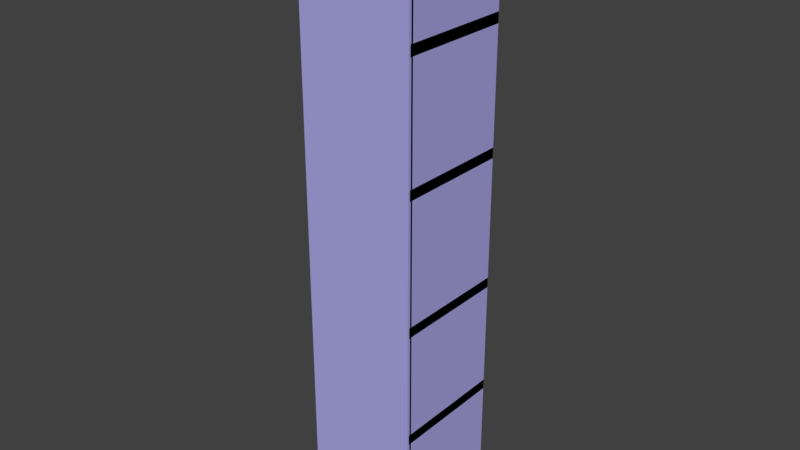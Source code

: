# Source: bookcase.blend  (saved by Blender 2.79.0; exported with 4.5.12 LTS)
import bpy
from mathutils import Matrix  # noqa: F401  (used for matrix-valued properties, if any)

bpy.ops.wm.read_factory_settings(use_empty=True)
scene = bpy.context.scene
scene.name = 'Scene'

# ---- collections
col_collection_11 = bpy.data.collections.new('Collection 11'); scene.collection.children.link(col_collection_11)

# ---- materials (node trees are filled in below, after node groups)
mat_material_024 = bpy.data.materials.new('Material.024')
mat_material_024.alpha_threshold = 0.0
mat_material_024.diffuse_color = (1.0, 0.9163, 0.9787, 1.0)
mat_material_024.roughness = 0.5
mat_material_023 = bpy.data.materials.new('Material.023')
mat_material_023.alpha_threshold = 0.0
mat_material_023.diffuse_color = (0.8, 0.1307, 0.3028, 1.0)
mat_material_023.roughness = 0.5
mat_material_025 = bpy.data.materials.new('Material.025')
mat_material_025.alpha_threshold = 0.0
mat_material_025.diffuse_color = (0.8, 0.03386, 0.09572, 1.0)
mat_material_025.roughness = 0.5
mat_material_026 = bpy.data.materials.new('Material.026')
mat_material_026.alpha_threshold = 0.0
mat_material_026.diffuse_color = (0.1717, 0.6472, 0.8, 1.0)
mat_material_026.roughness = 0.5
mat_material_027 = bpy.data.materials.new('Material.027')
mat_material_027.alpha_threshold = 0.0
mat_material_027.diffuse_color = (0.1814, 0.8, 0.5662, 1.0)
mat_material_027.roughness = 0.5
mat_material_028 = bpy.data.materials.new('Material.028')
mat_material_028.alpha_threshold = 0.0
mat_material_028.diffuse_color = (0.4851, 0.8, 0.1368, 1.0)
mat_material_028.roughness = 0.5
mat_material_029 = bpy.data.materials.new('Material.029')
mat_material_029.alpha_threshold = 0.0
mat_material_029.diffuse_color = (0.7061, 0.3146, 0.8, 1.0)
mat_material_029.roughness = 0.5
mat_material_030 = bpy.data.materials.new('Material.030')
mat_material_030.alpha_threshold = 0.0
mat_material_030.diffuse_color = (0.1397, 0.7325, 0.8, 1.0)
mat_material_030.roughness = 0.5
mat_material_022 = bpy.data.materials.new('Material.022')
mat_material_022.alpha_threshold = 0.0
mat_material_022.diffuse_color = (0.8, 0.1085, 0.05949, 1.0)
mat_material_022.roughness = 0.5
mat_material_020 = bpy.data.materials.new('Material.020')
mat_material_020.alpha_threshold = 0.0
mat_material_020.diffuse_color = (0.1136, 0.4197, 0.8, 1.0)
mat_material_020.roughness = 0.5
mat_material_018 = bpy.data.materials.new('Material.018')
mat_material_018.alpha_threshold = 0.0
mat_material_018.diffuse_color = (0.5557, 0.8, 0.1036, 1.0)
mat_material_018.roughness = 0.5
mat_material_019 = bpy.data.materials.new('Material.019')
mat_material_019.alpha_threshold = 0.0
mat_material_019.diffuse_color = (0.8, 0.06279, 0.06279, 1.0)
mat_material_019.roughness = 0.5
mat_material_021 = bpy.data.materials.new('Material.021')
mat_material_021.alpha_threshold = 0.0
mat_material_021.diffuse_color = (0.03941, 0.8, 0.05833, 1.0)
mat_material_021.roughness = 0.5
mat_material_009 = bpy.data.materials.new('Material.009')
mat_material_009.alpha_threshold = 0.0
mat_material_009.diffuse_color = (0.6118, 0.1315, 0.8, 1.0)
mat_material_009.roughness = 0.5
mat_material_010 = bpy.data.materials.new('Material.010')
mat_material_010.alpha_threshold = 0.0
mat_material_010.diffuse_color = (0.8, 0.6927, 0.05327, 1.0)
mat_material_010.roughness = 0.5
mat_material_011 = bpy.data.materials.new('Material.011')
mat_material_011.alpha_threshold = 0.0
mat_material_011.diffuse_color = (0.02346, 0.8, 0.2998, 1.0)
mat_material_011.roughness = 0.5
mat_material_012 = bpy.data.materials.new('Material.012')
mat_material_012.alpha_threshold = 0.0
mat_material_012.diffuse_color = (0.6316, 0.8, 0.08625, 1.0)
mat_material_012.roughness = 0.5
mat_material_013 = bpy.data.materials.new('Material.013')
mat_material_013.alpha_threshold = 0.0
mat_material_013.diffuse_color = (0.00893, 0.5324, 0.2854, 1.0)
mat_material_013.roughness = 0.5
mat_material_014 = bpy.data.materials.new('Material.014')
mat_material_014.alpha_threshold = 0.0
mat_material_014.diffuse_color = (0.8, 0.5252, 0.1718, 1.0)
mat_material_014.roughness = 0.5
mat_material_015 = bpy.data.materials.new('Material.015')
mat_material_015.alpha_threshold = 0.0
mat_material_015.diffuse_color = (0.5932, 0.8, 0.3052, 1.0)
mat_material_015.roughness = 0.5
mat_material_016 = bpy.data.materials.new('Material.016')
mat_material_016.alpha_threshold = 0.0
mat_material_016.diffuse_color = (0.2753, 0.03104, 0.8, 1.0)
mat_material_016.roughness = 0.5
mat_material_017 = bpy.data.materials.new('Material.017')
mat_material_017.alpha_threshold = 0.0
mat_material_017.diffuse_color = (0.04396, 0.8, 0.213, 1.0)
mat_material_017.roughness = 0.5
mat_material_004 = bpy.data.materials.new('Material.004')
mat_material_004.alpha_threshold = 0.0
mat_material_004.diffuse_color = (0.1124, 0.8, 0.02788, 1.0)
mat_material_004.roughness = 0.5
mat_material_007 = bpy.data.materials.new('Material.007')
mat_material_007.alpha_threshold = 0.0
mat_material_007.diffuse_color = (0.8, 0.1153, 0.108, 1.0)
mat_material_007.roughness = 0.5
mat_material_005 = bpy.data.materials.new('Material.005')
mat_material_005.alpha_threshold = 0.0
mat_material_005.diffuse_color = (0.01851, 0.5884, 0.7037, 1.0)
mat_material_005.roughness = 0.5
mat_material_006 = bpy.data.materials.new('Material.006')
mat_material_006.alpha_threshold = 0.0
mat_material_006.diffuse_color = (0.6806, 0.103, 0.8, 1.0)
mat_material_006.roughness = 0.5
mat_material_003 = bpy.data.materials.new('Material.003')
mat_material_003.alpha_threshold = 0.0
mat_material_003.diffuse_color = (0.8, 0.1599, 0.07161, 1.0)
mat_material_003.roughness = 0.5
mat_material_002 = bpy.data.materials.new('Material.002')
mat_material_002.alpha_threshold = 0.0
mat_material_002.diffuse_color = (0.8, 0.5983, 0.0601, 1.0)
mat_material_002.roughness = 0.5
mat_material_008 = bpy.data.materials.new('Material.008')
mat_material_008.alpha_threshold = 0.0
mat_material_008.diffuse_color = (0.08825, 0.01005, 0.8, 1.0)
mat_material_008.roughness = 0.5
mat_material = bpy.data.materials.new('Material')
mat_material.alpha_threshold = 0.0
mat_material.diffuse_color = (0.09842, 0.5675, 0.8, 1.0)
mat_material.roughness = 0.5
mat_material_001 = bpy.data.materials.new('Material.001')
mat_material_001.alpha_threshold = 0.0
mat_material_001.diffuse_color = (0.01777, 0.6146, 0.4526, 1.0)
mat_material_001.roughness = 0.5
mat_material_031 = bpy.data.materials.new('Material.031')
mat_material_031.alpha_threshold = 0.0
mat_material_031.diffuse_color = (0.8444, 1.0, 0.9417, 1.0)
mat_material_031.specular_color = (1.0, 0.8085, 0.8903)
mat_material_031.roughness = 0.5

# ---- material node trees
mat_material_024.use_nodes = True; mat_material_024.node_tree.nodes.clear()
_N = mat_material_024.node_tree.nodes; _L = mat_material_024.node_tree.links
n0 = _N.new('ShaderNodeOutputMaterial'); n0.name = 'Material Output'; n0.location = (300, 300)
n1 = _N.new('ShaderNodeBsdfDiffuse'); n1.name = 'Diffuse BSDF'; n1.location = (10, 300)
n1.inputs[0].default_value = (0.416, 0.3973, 0.8, 1.0)
_L.new(n1.outputs[0], n0.inputs[0])
n0.is_active_output = True
mat_material_023.use_nodes = True; mat_material_023.node_tree.nodes.clear()
_N = mat_material_023.node_tree.nodes; _L = mat_material_023.node_tree.links
n0 = _N.new('ShaderNodeOutputMaterial'); n0.name = 'Material Output'; n0.location = (300, 300)
n1 = _N.new('ShaderNodeBsdfDiffuse'); n1.name = 'Diffuse BSDF'; n1.location = (10, 300)
n1.inputs[0].default_value = (0.8, 0.03741, 0.007964, 1.0)
_L.new(n1.outputs[0], n0.inputs[0])
n0.is_active_output = True
mat_material_025.use_nodes = True; mat_material_025.node_tree.nodes.clear()
_N = mat_material_025.node_tree.nodes; _L = mat_material_025.node_tree.links
n0 = _N.new('ShaderNodeOutputMaterial'); n0.name = 'Material Output'; n0.location = (300, 300)
n1 = _N.new('ShaderNodeBsdfDiffuse'); n1.name = 'Diffuse BSDF'; n1.location = (10, 300)
n1.inputs[0].default_value = (0.8, 0.04749, 0.1731, 1.0)
_L.new(n1.outputs[0], n0.inputs[0])
n0.is_active_output = True
mat_material_026.use_nodes = True; mat_material_026.node_tree.nodes.clear()
_N = mat_material_026.node_tree.nodes; _L = mat_material_026.node_tree.links
n0 = _N.new('ShaderNodeOutputMaterial'); n0.name = 'Material Output'; n0.location = (300, 300)
n1 = _N.new('ShaderNodeBsdfDiffuse'); n1.name = 'Diffuse BSDF'; n1.location = (10, 300)
n1.inputs[0].default_value = (0.2039, 0.5265, 0.8, 1.0)
_L.new(n1.outputs[0], n0.inputs[0])
n0.is_active_output = True
mat_material_027.use_nodes = True; mat_material_027.node_tree.nodes.clear()
_N = mat_material_027.node_tree.nodes; _L = mat_material_027.node_tree.links
n0 = _N.new('ShaderNodeOutputMaterial'); n0.name = 'Material Output'; n0.location = (300, 300)
n1 = _N.new('ShaderNodeBsdfDiffuse'); n1.name = 'Diffuse BSDF'; n1.location = (10, 300)
n1.inputs[0].default_value = (0.09904, 0.8, 0.4558, 1.0)
_L.new(n1.outputs[0], n0.inputs[0])
n0.is_active_output = True
mat_material_028.use_nodes = True; mat_material_028.node_tree.nodes.clear()
_N = mat_material_028.node_tree.nodes; _L = mat_material_028.node_tree.links
n0 = _N.new('ShaderNodeOutputMaterial'); n0.name = 'Material Output'; n0.location = (300, 300)
n1 = _N.new('ShaderNodeBsdfDiffuse'); n1.name = 'Diffuse BSDF'; n1.location = (10, 300)
n1.inputs[0].default_value = (0.5841, 0.8, 0.03283, 1.0)
_L.new(n1.outputs[0], n0.inputs[0])
n0.is_active_output = True
mat_material_029.use_nodes = True; mat_material_029.node_tree.nodes.clear()
_N = mat_material_029.node_tree.nodes; _L = mat_material_029.node_tree.links
n0 = _N.new('ShaderNodeOutputMaterial'); n0.name = 'Material Output'; n0.location = (300, 300)
n1 = _N.new('ShaderNodeBsdfDiffuse'); n1.name = 'Diffuse BSDF'; n1.location = (10, 300)
n1.inputs[0].default_value = (0.6897, 0.2444, 0.8, 1.0)
_L.new(n1.outputs[0], n0.inputs[0])
n0.is_active_output = True
mat_material_030.use_nodes = True; mat_material_030.node_tree.nodes.clear()
_N = mat_material_030.node_tree.nodes; _L = mat_material_030.node_tree.links
n0 = _N.new('ShaderNodeOutputMaterial'); n0.name = 'Material Output'; n0.location = (300, 300)
n1 = _N.new('ShaderNodeBsdfDiffuse'); n1.name = 'Diffuse BSDF'; n1.location = (10, 300)
n1.inputs[0].default_value = (0.1965, 0.7107, 0.8, 1.0)
_L.new(n1.outputs[0], n0.inputs[0])
n0.is_active_output = True
mat_material_022.use_nodes = True; mat_material_022.node_tree.nodes.clear()
_N = mat_material_022.node_tree.nodes; _L = mat_material_022.node_tree.links
n0 = _N.new('ShaderNodeOutputMaterial'); n0.name = 'Material Output'; n0.location = (300, 300)
n1 = _N.new('ShaderNodeBsdfDiffuse'); n1.name = 'Diffuse BSDF'; n1.location = (10, 300)
n1.inputs[0].default_value = (0.8, 0.2461, 0.03597, 1.0)
_L.new(n1.outputs[0], n0.inputs[0])
n0.is_active_output = True
mat_material_020.use_nodes = True; mat_material_020.node_tree.nodes.clear()
_N = mat_material_020.node_tree.nodes; _L = mat_material_020.node_tree.links
n0 = _N.new('ShaderNodeOutputMaterial'); n0.name = 'Material Output'; n0.location = (300, 300)
n1 = _N.new('ShaderNodeBsdfDiffuse'); n1.name = 'Diffuse BSDF'; n1.location = (10, 300)
n1.inputs[0].default_value = (0.08516, 0.5676, 0.8, 1.0)
_L.new(n1.outputs[0], n0.inputs[0])
n0.is_active_output = True
mat_material_018.use_nodes = True; mat_material_018.node_tree.nodes.clear()
_N = mat_material_018.node_tree.nodes; _L = mat_material_018.node_tree.links
n0 = _N.new('ShaderNodeOutputMaterial'); n0.name = 'Material Output'; n0.location = (300, 300)
n1 = _N.new('ShaderNodeBsdfDiffuse'); n1.name = 'Diffuse BSDF'; n1.location = (10, 300)
n1.inputs[0].default_value = (0.5867, 0.8, 0.2239, 1.0)
_L.new(n1.outputs[0], n0.inputs[0])
n0.is_active_output = True
mat_material_019.use_nodes = True; mat_material_019.node_tree.nodes.clear()
_N = mat_material_019.node_tree.nodes; _L = mat_material_019.node_tree.links
n0 = _N.new('ShaderNodeOutputMaterial'); n0.name = 'Material Output'; n0.location = (300, 300)
n1 = _N.new('ShaderNodeBsdfDiffuse'); n1.name = 'Diffuse BSDF'; n1.location = (10, 300)
n1.inputs[0].default_value = (0.8, 0.1102, 0.1778, 1.0)
_L.new(n1.outputs[0], n0.inputs[0])
n0.is_active_output = True
mat_material_021.use_nodes = True; mat_material_021.node_tree.nodes.clear()
_N = mat_material_021.node_tree.nodes; _L = mat_material_021.node_tree.links
n0 = _N.new('ShaderNodeOutputMaterial'); n0.name = 'Material Output'; n0.location = (300, 300)
n1 = _N.new('ShaderNodeBsdfDiffuse'); n1.name = 'Diffuse BSDF'; n1.location = (10, 300)
n1.inputs[0].default_value = (0.06487, 0.8, 0.07247, 1.0)
_L.new(n1.outputs[0], n0.inputs[0])
n0.is_active_output = True
mat_material_009.use_nodes = True; mat_material_009.node_tree.nodes.clear()
_N = mat_material_009.node_tree.nodes; _L = mat_material_009.node_tree.links
n0 = _N.new('ShaderNodeOutputMaterial'); n0.name = 'Material Output'; n0.location = (300, 300)
n1 = _N.new('ShaderNodeBsdfDiffuse'); n1.name = 'Diffuse BSDF'; n1.location = (10, 300)
n1.inputs[0].default_value = (0.306, 0.2444, 0.8, 1.0)
_L.new(n1.outputs[0], n0.inputs[0])
n0.is_active_output = True
mat_material_010.use_nodes = True; mat_material_010.node_tree.nodes.clear()
_N = mat_material_010.node_tree.nodes; _L = mat_material_010.node_tree.links
n0 = _N.new('ShaderNodeOutputMaterial'); n0.name = 'Material Output'; n0.location = (300, 300)
n1 = _N.new('ShaderNodeBsdfDiffuse'); n1.name = 'Diffuse BSDF'; n1.location = (10, 300)
n1.inputs[0].default_value = (0.8, 0.7467, 0.2822, 1.0)
_L.new(n1.outputs[0], n0.inputs[0])
n0.is_active_output = True
mat_material_011.use_nodes = True; mat_material_011.node_tree.nodes.clear()
_N = mat_material_011.node_tree.nodes; _L = mat_material_011.node_tree.links
n0 = _N.new('ShaderNodeOutputMaterial'); n0.name = 'Material Output'; n0.location = (300, 300)
n1 = _N.new('ShaderNodeBsdfDiffuse'); n1.name = 'Diffuse BSDF'; n1.location = (10, 300)
n1.inputs[0].default_value = (0.08516, 0.8, 0.1472, 1.0)
_L.new(n1.outputs[0], n0.inputs[0])
n0.is_active_output = True
mat_material_012.use_nodes = True; mat_material_012.node_tree.nodes.clear()
_N = mat_material_012.node_tree.nodes; _L = mat_material_012.node_tree.links
n0 = _N.new('ShaderNodeOutputMaterial'); n0.name = 'Material Output'; n0.location = (300, 300)
n1 = _N.new('ShaderNodeBsdfDiffuse'); n1.name = 'Diffuse BSDF'; n1.location = (10, 300)
n1.inputs[0].default_value = (0.8, 0.5983, 0.0601, 1.0)
_L.new(n1.outputs[0], n0.inputs[0])
n0.is_active_output = True
mat_material_013.use_nodes = True; mat_material_013.node_tree.nodes.clear()
_N = mat_material_013.node_tree.nodes; _L = mat_material_013.node_tree.links
n0 = _N.new('ShaderNodeOutputMaterial'); n0.name = 'Material Output'; n0.location = (300, 300)
n1 = _N.new('ShaderNodeBsdfDiffuse'); n1.name = 'Diffuse BSDF'; n1.location = (10, 300)
n1.inputs[0].default_value = (0.2296, 0.8, 0.1567, 1.0)
_L.new(n1.outputs[0], n0.inputs[0])
n0.is_active_output = True
mat_material_014.use_nodes = True; mat_material_014.node_tree.nodes.clear()
_N = mat_material_014.node_tree.nodes; _L = mat_material_014.node_tree.links
n0 = _N.new('ShaderNodeOutputMaterial'); n0.name = 'Material Output'; n0.location = (300, 300)
n1 = _N.new('ShaderNodeBsdfDiffuse'); n1.name = 'Diffuse BSDF'; n1.location = (10, 300)
n1.inputs[0].default_value = (0.8, 0.3705, 0.1432, 1.0)
_L.new(n1.outputs[0], n0.inputs[0])
n0.is_active_output = True
mat_material_015.use_nodes = True; mat_material_015.node_tree.nodes.clear()
_N = mat_material_015.node_tree.nodes; _L = mat_material_015.node_tree.links
n0 = _N.new('ShaderNodeOutputMaterial'); n0.name = 'Material Output'; n0.location = (300, 300)
n1 = _N.new('ShaderNodeBsdfDiffuse'); n1.name = 'Diffuse BSDF'; n1.location = (10, 300)
n1.inputs[0].default_value = (0.6037, 0.8, 0.0403, 1.0)
_L.new(n1.outputs[0], n0.inputs[0])
n0.is_active_output = True
mat_material_016.use_nodes = True; mat_material_016.node_tree.nodes.clear()
_N = mat_material_016.node_tree.nodes; _L = mat_material_016.node_tree.links
n0 = _N.new('ShaderNodeOutputMaterial'); n0.name = 'Material Output'; n0.location = (300, 300)
n1 = _N.new('ShaderNodeBsdfDiffuse'); n1.name = 'Diffuse BSDF'; n1.location = (10, 300)
n1.inputs[0].default_value = (0.2094, 0.06953, 0.8, 1.0)
_L.new(n1.outputs[0], n0.inputs[0])
n0.is_active_output = True
mat_material_017.use_nodes = True; mat_material_017.node_tree.nodes.clear()
_N = mat_material_017.node_tree.nodes; _L = mat_material_017.node_tree.links
n0 = _N.new('ShaderNodeOutputMaterial'); n0.name = 'Material Output'; n0.location = (300, 300)
n1 = _N.new('ShaderNodeBsdfDiffuse'); n1.name = 'Diffuse BSDF'; n1.location = (10, 300)
n1.inputs[0].default_value = (0.3756, 0.8, 0.1237, 1.0)
_L.new(n1.outputs[0], n0.inputs[0])
n0.is_active_output = True
mat_material_004.use_nodes = True; mat_material_004.node_tree.nodes.clear()
_N = mat_material_004.node_tree.nodes; _L = mat_material_004.node_tree.links
n0 = _N.new('ShaderNodeOutputMaterial'); n0.name = 'Material Output'; n0.location = (300, 300)
n1 = _N.new('ShaderNodeBsdfDiffuse'); n1.name = 'Diffuse BSDF'; n1.location = (10, 300)
n1.inputs[0].default_value = (0.3768, 0.8, 0.01603, 1.0)
_L.new(n1.outputs[0], n0.inputs[0])
n0.is_active_output = True
mat_material_007.use_nodes = True; mat_material_007.node_tree.nodes.clear()
_N = mat_material_007.node_tree.nodes; _L = mat_material_007.node_tree.links
n0 = _N.new('ShaderNodeOutputMaterial'); n0.name = 'Material Output'; n0.location = (300, 300)
n1 = _N.new('ShaderNodeBsdfDiffuse'); n1.name = 'Diffuse BSDF'; n1.location = (10, 300)
n1.inputs[0].default_value = (0.8, 0.07138, 0.1175, 1.0)
_L.new(n1.outputs[0], n0.inputs[0])
n0.is_active_output = True
mat_material_005.use_nodes = True; mat_material_005.node_tree.nodes.clear()
_N = mat_material_005.node_tree.nodes; _L = mat_material_005.node_tree.links
n0 = _N.new('ShaderNodeOutputMaterial'); n0.name = 'Material Output'; n0.location = (300, 300)
n1 = _N.new('ShaderNodeBsdfDiffuse'); n1.name = 'Diffuse BSDF'; n1.location = (10, 300)
n1.inputs[0].default_value = (0.2246, 0.5257, 0.8, 1.0)
_L.new(n1.outputs[0], n0.inputs[0])
n0.is_active_output = True
mat_material_006.use_nodes = True; mat_material_006.node_tree.nodes.clear()
_N = mat_material_006.node_tree.nodes; _L = mat_material_006.node_tree.links
n0 = _N.new('ShaderNodeOutputMaterial'); n0.name = 'Material Output'; n0.location = (300, 300)
n1 = _N.new('ShaderNodeBsdfDiffuse'); n1.name = 'Diffuse BSDF'; n1.location = (10, 300)
n1.inputs[0].default_value = (0.8, 0.3226, 0.5193, 1.0)
_L.new(n1.outputs[0], n0.inputs[0])
n0.is_active_output = True
mat_material_003.use_nodes = True; mat_material_003.node_tree.nodes.clear()
_N = mat_material_003.node_tree.nodes; _L = mat_material_003.node_tree.links
n0 = _N.new('ShaderNodeOutputMaterial'); n0.name = 'Material Output'; n0.location = (300, 300)
n1 = _N.new('ShaderNodeBsdfDiffuse'); n1.name = 'Diffuse BSDF'; n1.location = (10, 300)
n1.inputs[0].default_value = (0.8, 0.2617, 0.09904, 1.0)
_L.new(n1.outputs[0], n0.inputs[0])
n0.is_active_output = True
mat_material_002.use_nodes = True; mat_material_002.node_tree.nodes.clear()
_N = mat_material_002.node_tree.nodes; _L = mat_material_002.node_tree.links
n0 = _N.new('ShaderNodeOutputMaterial'); n0.name = 'Material Output'; n0.location = (300, 300)
n1 = _N.new('ShaderNodeBsdfDiffuse'); n1.name = 'Diffuse BSDF'; n1.location = (10, 300)
n1.inputs[0].default_value = (0.8, 0.6201, 0.08516, 1.0)
_L.new(n1.outputs[0], n0.inputs[0])
n0.is_active_output = True
mat_material_008.use_nodes = True; mat_material_008.node_tree.nodes.clear()
_N = mat_material_008.node_tree.nodes; _L = mat_material_008.node_tree.links
n0 = _N.new('ShaderNodeOutputMaterial'); n0.name = 'Material Output'; n0.location = (300, 300)
n1 = _N.new('ShaderNodeBsdfDiffuse'); n1.name = 'Diffuse BSDF'; n1.location = (10, 300)
n1.inputs[0].default_value = (0.1585, 0.0316, 0.8, 1.0)
_L.new(n1.outputs[0], n0.inputs[0])
n0.is_active_output = True
mat_material.use_nodes = True; mat_material.node_tree.nodes.clear()
_N = mat_material.node_tree.nodes; _L = mat_material.node_tree.links
n0 = _N.new('ShaderNodeOutputMaterial'); n0.name = 'Material Output'; n0.location = (300, 300)
n1 = _N.new('ShaderNodeBsdfDiffuse'); n1.name = 'Diffuse BSDF'; n1.location = (10, 300)
n1.inputs[0].default_value = (0.2058, 0.6892, 0.8, 1.0)
_L.new(n1.outputs[0], n0.inputs[0])
n0.is_active_output = True
mat_material_001.use_nodes = True; mat_material_001.node_tree.nodes.clear()
_N = mat_material_001.node_tree.nodes; _L = mat_material_001.node_tree.links
n0 = _N.new('ShaderNodeOutputMaterial'); n0.name = 'Material Output'; n0.location = (300, 300)
n1 = _N.new('ShaderNodeBsdfDiffuse'); n1.name = 'Diffuse BSDF'; n1.location = (10, 300)
n1.inputs[0].default_value = (0.2469, 0.8, 0.4262, 1.0)
_L.new(n1.outputs[0], n0.inputs[0])
n0.is_active_output = True
mat_material_031.use_nodes = True; mat_material_031.node_tree.nodes.clear()
_N = mat_material_031.node_tree.nodes; _L = mat_material_031.node_tree.links
n0 = _N.new('ShaderNodeOutputMaterial'); n0.name = 'Material Output'; n0.location = (300, 300)
n1 = _N.new('ShaderNodeBsdfDiffuse'); n1.name = 'Diffuse BSDF'; n1.location = (10, 300)
_L.new(n1.outputs[0], n0.inputs[0])
n0.is_active_output = True

# ---- world
world_world = bpy.data.worlds.new('World'); scene.world = world_world
world_world.color = (0.05088, 0.05088, 0.05088)
world_world.use_sun_shadow = False
world_world.sun_shadow_jitter_overblur = 0.0
world_world.cycles.sampling_method = 'MANUAL'

# ---- meshes
me_cube_001 = bpy.data.meshes.new('Cube.001')
me_cube_001.from_pydata([(-0.9775, -0.8476, -0.8513), (-0.9775, -0.8476, 1.149), (-0.9775, 1.152, -0.8513), (-0.9775, 1.152, 1.149), (1.022, -0.8476, -0.8513), (1.022, -0.8476, 1.149), (1.022, 1.152, -0.8513), (1.022, 1.152, 1.149), (-0.9775, -0.8476, -0.4719), (-0.9775, 1.152, -0.4719), (1.022, -0.8476, -0.4719), (1.022, 1.152, -0.4719), (-0.9775, -0.8476, -0.08522), (-0.9775, 1.152, -0.08522), (1.022, -0.8476, -0.08522), (1.022, 1.152, -0.08522), (-0.9775, -0.8476, 0.7691), (-0.9775, 1.152, 0.7691), (1.022, -0.8476, 0.7691), (1.022, 1.152, 0.7691), (-0.9775, -0.8476, 0.3573), (-0.9775, 1.152, 0.3573), (1.022, -0.8476, 0.3573), (1.022, 1.152, 0.3573), (0.9405, -0.5143, -0.8276), (0.9405, -0.5143, -0.5959), (0.9405, 0.5012, -0.8276), (0.9405, 0.5012, -0.5959), (-0.9775, -0.7951, -0.8513), (-0.9775, -0.7951, 1.149), (1.022, -0.7951, -0.8513), (1.022, -0.7951, 1.149), (-0.9775, -0.8476, -0.8513), (-0.9775, -0.8476, 1.149), (1.022, -0.8476, -0.8513), (1.022, -0.8476, 1.149), (-0.9573, -0.8274, -0.831), (-0.9573, -0.8274, 1.129), (-0.9528, 1.152, -0.8265), (-0.9528, 1.152, 1.124), (1.002, -0.8274, -0.831), (1.002, -0.8274, 1.129), (0.9977, 1.152, -0.8265), (0.9977, 1.152, 1.124), (-0.9775, -0.8476, -0.4369), (-0.9775, 1.152, -0.4369), (1.022, -0.8476, -0.4369), (1.022, 1.152, -0.4369), (-0.9775, -0.8476, -0.05022), (-0.9775, 1.152, -0.05022), (1.022, -0.8476, -0.05022), (1.022, 1.152, -0.05022), (-0.9775, -0.8476, 0.8041), (-0.9775, 1.152, 0.8041), (1.022, -0.8476, 0.8041), (1.022, 1.152, 0.8041), (-0.9775, -0.8476, 0.3923), (-0.9775, 1.152, 0.3923), (1.022, -0.8476, 0.3923), (1.022, 1.152, 0.3923), (0.6458, -0.7326, -0.4172), (0.6458, -0.7326, -0.2518), (0.8551, -0.7326, -0.4172), (0.8551, -0.7326, -0.2518), (-0.9775, -0.8301, -0.8513), (-0.9775, -0.8301, 1.149), (1.022, -0.8301, -0.8513), (1.022, -0.8301, 1.149), (-0.9775, -0.8826, -0.8513), (-0.9775, -0.8826, 1.149), (1.022, -0.8826, -0.8513), (1.022, -0.8826, 1.149)], [], [(0, 1, 3, 2), (6, 7, 5, 4), (4, 5, 1, 0), (2, 6, 4, 0), (7, 3, 1, 5), (9, 11, 10, 8), (13, 15, 14, 12), (17, 19, 18, 16), (21, 23, 22, 20), (26, 27, 25, 24), (30, 28, 29, 31), (34, 32, 33, 35), (36, 38, 39, 37), (42, 40, 41, 43), (40, 36, 37, 41), (38, 36, 40, 42), (43, 41, 37, 39), (45, 44, 46, 47), (49, 48, 50, 51), (53, 52, 54, 55), (57, 56, 58, 59), (62, 60, 61, 63), (66, 67, 65, 64), (70, 71, 69, 68), (2, 3, 39, 38), (6, 2, 38, 42), (3, 7, 43, 39), (7, 6, 42, 43), (9, 8, 44, 45), (11, 9, 45, 47), (10, 11, 47, 46), (8, 10, 46, 44), (15, 13, 49, 51), (14, 15, 51, 50), (12, 14, 50, 48), (19, 17, 53, 55), (16, 18, 54, 52), (23, 21, 57, 59), (22, 23, 59, 58), (20, 22, 58, 56), (31, 29, 65, 67), (33, 32, 68, 69), (34, 35, 71, 70), (32, 34, 70, 68), (35, 33, 69, 71)])
me_cube_001.polygons.foreach_set('material_index', [0, 0, 0, 0, 0, 0, 0, 0, 0, 11, 0, 0, 0, 0, 0, 0, 0, 0, 0, 0, 0, 8, 0, 0, 0, 0, 0, 0, 0, 0, 0, 0, 0, 0, 0, 0, 0, 0, 0, 0, 0, 0, 0, 0, 0])
me_cube_001.materials.append(mat_material_024)
me_cube_001.materials.append(mat_material_023)
me_cube_001.materials.append(mat_material_025)
me_cube_001.materials.append(mat_material_026)
me_cube_001.materials.append(mat_material_027)
me_cube_001.materials.append(mat_material_028)
me_cube_001.materials.append(mat_material_029)
me_cube_001.materials.append(mat_material_030)
me_cube_001.materials.append(mat_material_022)
me_cube_001.materials.append(mat_material_020)
me_cube_001.materials.append(mat_material_018)
me_cube_001.materials.append(mat_material_019)
me_cube_001.materials.append(mat_material_021)
me_cube_001.materials.append(mat_material_009)
me_cube_001.materials.append(mat_material_010)
me_cube_001.materials.append(mat_material_011)
me_cube_001.materials.append(mat_material_012)
me_cube_001.materials.append(mat_material_013)
me_cube_001.materials.append(mat_material_014)
me_cube_001.materials.append(mat_material_015)
me_cube_001.materials.append(mat_material_016)
me_cube_001.materials.append(mat_material_017)
me_cube_001.materials.append(mat_material_004)
me_cube_001.materials.append(mat_material_007)
me_cube_001.materials.append(mat_material_005)
me_cube_001.materials.append(mat_material_006)
me_cube_001.materials.append(mat_material_003)
me_cube_001.materials.append(mat_material_002)
me_cube_001.materials.append(mat_material_008)
me_cube_001.materials.append(mat_material)
me_cube_001.materials.append(mat_material_001)
me_cube_001.use_remesh_preserve_volume = False
me_cube_001.use_remesh_preserve_attributes = False
me_cube_001.use_mirror_vertex_groups = False
me_cube_001.update()
me_cube = bpy.data.meshes.new('Cube')
me_cube.from_pydata([(-0.9775, -0.8476, -0.08522), (-0.9775, 1.152, -0.08522), (-0.9775, -0.8476, 0.7691), (-0.9775, 1.152, 0.7691), (1.022, -0.8476, 0.7691), (1.022, 1.152, 0.7691), (-0.9775, -0.8476, 0.3573), (-0.9775, 1.152, 0.3573), (0.3059, 0.7418, -0.1635), (0.4258, 0.7418, -0.4353), (0.3059, -0.7528, -0.1635), (0.4258, -0.7528, -0.4353), (0.2378, 0.7418, -0.1677), (0.3578, 0.7418, -0.4396), (0.2378, -0.7528, -0.1677), (0.3578, -0.7528, -0.4396), (0.4562, -0.7528, -0.4396), (0.3363, -0.7528, -0.1677), (0.4562, 0.7418, -0.4396), (0.3363, 0.7418, -0.1677), (0.2916, -0.7528, -0.4346), (0.2206, -0.7528, -0.1621), (0.2916, 0.7418, -0.4346), (0.2206, 0.7418, -0.1621), (0.4562, -0.7528, -0.4396), (0.3363, -0.7528, -0.1677), (0.4562, 0.7418, -0.4396), (0.3363, 0.7418, -0.1677), (0.571, -0.7528, -0.4353), (0.4511, -0.7528, -0.1635), (0.571, 0.7418, -0.4353), (0.4511, 0.7418, -0.1635), (0.1761, -0.7528, -0.4381), (0.1051, -0.7528, -0.1655), (0.1761, 0.7418, -0.4381), (0.1051, 0.7418, -0.1655), (0.2916, -0.7528, -0.4346), (0.2206, -0.7528, -0.1621), (0.2916, 0.7418, -0.4346), (0.2206, 0.7418, -0.1621), (-0.02523, -0.7528, -0.4357), (-0.04718, -0.7528, -0.1629), (-0.02523, 0.7418, -0.4357), (-0.04718, 0.7418, -0.1629), (0.09082, -0.7528, -0.4331), (0.06887, -0.7528, -0.1602), (0.09082, 0.7418, -0.4331), (0.06887, 0.7418, -0.1602), (-0.1803, -0.7528, -0.4357), (-0.2023, -0.7528, -0.1629), (-0.1803, 0.7418, -0.4357), (-0.2023, 0.7418, -0.1629), (-0.06429, -0.7528, -0.4331), (-0.08624, -0.7528, -0.1602), (-0.06429, 0.7418, -0.4331), (-0.08624, 0.7418, -0.1602), (-0.3588, -0.7528, -0.4357), (-0.3807, -0.7528, -0.1629), (-0.3588, 0.7418, -0.4357), (-0.3807, 0.7418, -0.1629), (-0.2427, -0.7528, -0.4331), (-0.2647, -0.7528, -0.1602), (-0.2427, 0.7418, -0.4331), (-0.2647, 0.7418, -0.1602), (-0.6354, -0.7528, -0.4357), (-0.6574, -0.7528, -0.1629), (-0.6354, 0.7418, -0.4357), (-0.6574, 0.7418, -0.1629), (-0.4528, -0.7528, -0.4331), (-0.4748, -0.7528, -0.1602), (-0.4528, 0.7418, -0.4331), (-0.4748, 0.7418, -0.1602), (-0.6354, -0.7528, -0.4357), (-0.6574, -0.7528, -0.1629), (-0.6354, 0.7418, -0.4357), (-0.6574, 0.7418, -0.1629), (-0.4528, -0.7528, -0.4331), (-0.4748, -0.7528, -0.1602), (-0.4528, 0.7418, -0.4331), (-0.4748, 0.7418, -0.1602), (-0.6354, -0.7528, -0.4357), (-0.6574, -0.7528, -0.1629), (-0.6354, 0.7418, -0.4357), (-0.6574, 0.7418, -0.1629), (-0.4528, -0.7528, -0.4331), (-0.4748, -0.7528, -0.1602), (-0.4528, 0.7418, -0.4331), (-0.4748, 0.7418, -0.1602), (-0.8912, -0.7528, -0.4357), (-0.9132, -0.7528, -0.1629), (-0.8912, 0.7418, -0.4357), (-0.9132, 0.7418, -0.1629), (-0.6805, -0.7528, -0.4331), (-0.7025, -0.7528, -0.1602), (-0.6805, 0.7418, -0.4331), (-0.7025, 0.7418, -0.1602), (-0.8912, -0.7528, -0.4357), (-0.9132, -0.7528, -0.1629), (-0.8912, 0.7418, -0.4357), (-0.9132, 0.7418, -0.1629), (-0.6805, -0.7528, -0.4331), (-0.7025, -0.7528, -0.1602), (-0.6805, 0.7418, -0.4331), (-0.7025, 0.7418, -0.1602), (0.6256, -0.7528, -0.4374), (0.6256, -0.7528, -0.2316), (0.6256, 0.7418, -0.4374), (0.6256, 0.7418, -0.2316), (0.8753, -0.7528, -0.4374), (0.8753, -0.7528, -0.2316), (0.8753, 0.7418, -0.4374), (0.8753, 0.7418, -0.2316), (0.3363, -0.7528, -0.1677), (0.3363, 0.7418, -0.1677), (0.4511, -0.7528, -0.1635), (0.4511, 0.7418, -0.1635), (-0.2682, -0.5143, -0.8276), (-0.2682, -0.5143, -0.5515), (-0.2682, 0.5012, -0.8276), (-0.2682, 0.5012, -0.5515), (0.09587, -0.5143, -0.8276), (0.09587, -0.5143, -0.5515), (0.09587, 0.5012, -0.8276), (0.09587, 0.5012, -0.5515), (0.1556, -0.5143, -0.8276), (0.1556, -0.5143, -0.527), (0.1556, 0.5012, -0.8276), (0.1556, 0.5012, -0.527), (0.5197, -0.5143, -0.8276), (0.5197, -0.5143, -0.527), (0.5197, 0.5012, -0.8276), (0.5197, 0.5012, -0.527), (0.5764, -0.5143, -0.8276), (0.5764, -0.5143, -0.5959), (0.5764, 0.5012, -0.8276), (0.5764, 0.5012, -0.5959), (0.9405, -0.5143, -0.8276), (0.9405, -0.5143, -0.5959), (0.9405, 0.5012, -0.8276), (0.9405, 0.5012, -0.5959), (-0.2682, -0.5143, -0.8276), (-0.2682, -0.5143, -0.5515), (-0.2682, 0.5012, -0.8276), (-0.2682, 0.5012, -0.5515), (0.09587, -0.5143, -0.8276), (0.09587, -0.5143, -0.5515), (0.09587, 0.5012, -0.8276), (0.09587, 0.5012, -0.5515), (-0.8635, -0.4017, -0.819), (-0.8635, -0.4017, -0.5376), (-0.8635, 0.5549, -0.819), (-0.8635, 0.5549, -0.5376), (-0.3908, -0.4017, -0.819), (-0.3908, -0.4017, -0.5376), (-0.3908, 0.5549, -0.819), (-0.3908, 0.5549, -0.5376), (-0.9143, -0.7068, 0.8095), (-0.9143, -0.7068, 1.109), (-0.9143, 0.4858, 0.8095), (-0.9143, 0.4858, 1.109), (-0.8411, -0.7068, 0.8095), (-0.8411, -0.7068, 1.109), (-0.8411, 0.4858, 0.8095), (-0.8411, 0.4858, 1.109), (-0.4377, -0.7068, 0.8065), (-0.6259, -0.7068, 1.104), (-0.4377, 0.4858, 0.8065), (-0.6259, 0.4858, 1.104), (-0.6201, -0.7068, 0.8063), (-0.835, -0.7068, 1.103), (-0.6201, 0.4858, 0.8063), (-0.835, 0.4858, 1.103), (-0.4498, -0.7068, 0.8109), (-0.6648, -0.7068, 1.108), (-0.4498, 0.4858, 0.8109), (-0.6648, 0.4858, 1.108), (-0.4377, -0.7068, 0.8065), (-0.6259, -0.7068, 1.104), (-0.4377, 0.4858, 0.8065), (-0.6259, 0.4858, 1.104), (-0.2671, -0.7068, 0.8106), (-0.4552, -0.7068, 1.108), (-0.2671, 0.4858, 0.8106), (-0.4552, 0.4858, 1.108), (-0.2226, -0.7068, 0.8095), (-0.2226, -0.7068, 1.109), (-0.2226, 0.4858, 0.8095), (-0.2226, 0.4858, 1.109), (-0.05062, -0.7068, 0.8095), (-0.05062, -0.7068, 1.109), (-0.05062, 0.4858, 0.8095), (-0.05062, 0.4858, 1.109), (0.01212, -0.7068, 0.8095), (0.01212, -0.7068, 1.109), (0.01212, 0.4858, 0.8095), (0.01212, 0.4858, 1.109), (0.09503, -0.7068, 0.8095), (0.09503, -0.7068, 1.109), (0.09503, 0.4858, 0.8095), (0.09503, 0.4858, 1.109), (0.1303, -0.7068, 0.8095), (0.1303, -0.7068, 1.109), (0.1303, 0.4858, 0.8095), (0.1303, 0.4858, 1.109), (0.2132, -0.7068, 0.8095), (0.2132, -0.7068, 1.109), (0.2132, 0.4858, 0.8095), (0.2132, 0.4858, 1.109), (0.1303, -0.7068, 0.8095), (0.1303, -0.7068, 1.109), (0.1303, 0.4858, 0.8095), (0.1303, 0.4858, 1.109), (0.2132, -0.7068, 0.8095), (0.2132, -0.7068, 1.109), (0.2132, 0.4858, 0.8095), (0.2132, 0.4858, 1.109), (0.4821, -0.7068, 0.8096), (0.5445, -0.7068, 1.041), (0.4821, 0.4858, 0.8096), (0.5445, 0.4858, 1.041), (0.6186, -0.7068, 0.8088), (0.681, -0.7068, 1.04), (0.6186, 0.4858, 0.8088), (0.681, 0.4858, 1.04), (0.7087, -0.7068, 0.8096), (0.7711, -0.7068, 1.041), (0.7087, 0.4858, 0.8096), (0.7711, 0.4858, 1.041), (0.644, -0.7068, 0.8096), (0.7064, -0.7068, 1.041), (0.644, 0.4858, 0.8096), (0.7064, 0.4858, 1.041), (0.6953, -0.7068, 0.8088), (0.7577, -0.7068, 1.04), (0.6953, 0.4858, 0.8088), (0.7577, 0.4858, 1.04), (0.632, -0.7068, 0.8096), (0.6944, -0.7068, 1.041), (0.632, 0.4858, 0.8096), (0.6944, 0.4858, 1.041), (0.6186, -0.7068, 0.8088), (0.681, -0.7068, 1.04), (0.6186, 0.4858, 0.8088), (0.681, 0.4858, 1.04), (0.8577, -0.7068, 0.8095), (0.8577, -0.7068, 1.041), (0.8577, 0.4858, 0.8095), (0.8577, 0.4858, 1.041), (0.9406, -0.7068, 0.8095), (0.9406, -0.7068, 1.041), (0.9406, 0.4858, 0.8095), (0.9406, 0.4858, 1.041), (0.7087, -0.7068, 0.8096), (0.7711, -0.7068, 1.041), (0.7087, 0.4858, 0.8096), (0.7711, 0.4858, 1.041), (0.7915, -0.7068, 0.8088), (0.8539, -0.7068, 1.04), (0.7915, 0.4858, 0.8088), (0.8539, 0.4858, 1.04), (-0.8411, -0.7068, 0.8095), (-0.8411, -0.7068, 1.109), (-0.8411, 0.4858, 0.8095), (-0.8411, 0.4858, 1.109), (-0.4377, -0.7068, 0.8065), (-0.6259, -0.7068, 1.104), (-0.2671, -0.7068, 0.8106), (-0.4552, -0.7068, 1.108), (0.2366, -0.6232, -0.0471), (0.2366, -0.6232, 0.2949), (0.2366, 0.7518, -0.0471), (0.2366, 0.7518, 0.2949), (0.4091, -0.6232, -0.0471), (0.4091, -0.6232, 0.2949), (0.4091, 0.7518, -0.0471), (0.4091, 0.7518, 0.2949), (-0.3572, 0.8266, 0.04798), (-0.3572, 0.8266, 0.01248), (-0.1402, 0.01665, 0.04798), (-0.1402, 0.01665, 0.01248), (-0.9645, 0.6639, 0.04798), (-0.9645, 0.6639, 0.01248), (-0.7474, -0.1461, 0.04798), (-0.7474, -0.1461, 0.01248), (0.1336, -0.6232, -0.0471), (0.1336, -0.6232, 0.2949), (0.1336, 0.7518, -0.0471), (0.1336, 0.7518, 0.2949), (0.1865, -0.6232, -0.0471), (0.1865, -0.6232, 0.2949), (0.1865, 0.7518, -0.0471), (0.1865, 0.7518, 0.2949), (-0.08154, -0.6232, -0.04601), (0.07204, -0.6232, 0.2947), (-0.08154, 0.7518, -0.04601), (0.07204, 0.7518, 0.2947), (-0.02889, -0.6232, -0.0469), (0.1247, -0.6232, 0.2938), (-0.02889, 0.7518, -0.0469), (0.1247, 0.7518, 0.2938), (0.4859, -0.5081, -0.04348), (0.6081, -0.5081, 0.09109), (0.4859, 0.1959, -0.04348), (0.6081, 0.1959, 0.09109), (0.6234, -0.5081, -0.04819), (0.7456, -0.5081, 0.08638), (0.6234, 0.1959, -0.04819), (0.7456, 0.1959, 0.08638), (0.7539, -0.5081, -0.04687), (0.7539, -0.5081, 0.08977), (0.7539, 0.1959, -0.04687), (0.7539, 0.1959, 0.08977), (0.8935, -0.5081, -0.04687), (0.8935, -0.5081, 0.08977), (0.8935, 0.1959, -0.04687), (0.8935, 0.1959, 0.08977), (0.2366, -0.6232, -0.0471), (0.2366, -0.6232, 0.2949), (0.2366, 0.7518, -0.0471), (0.2366, 0.7518, 0.2949), (0.4091, -0.6232, -0.0471), (0.4091, -0.6232, 0.2949), (0.4091, 0.7518, -0.0471), (0.4091, 0.7518, 0.2949), (-0.146, -0.6232, -0.04601), (0.007525, -0.6232, 0.2947), (-0.146, 0.7518, -0.04601), (0.007525, 0.7518, 0.2947), (-0.0934, -0.6232, -0.0469), (0.06017, -0.6232, 0.2938), (-0.0934, 0.7518, -0.0469), (0.06017, 0.7518, 0.2938), (-0.238, 0.7596, 0.002219), (-0.238, 0.7596, -0.03328), (-0.238, -0.07899, 0.002219), (-0.238, -0.07899, -0.03328), (-0.8667, 0.7596, 0.002219), (-0.8667, 0.7596, -0.03328), (-0.8667, -0.07899, 0.002219), (-0.8667, -0.07899, -0.03328), (0.1909, 0.312, 0.4037), (0.1909, 0.3442, 0.4755), (0.2207, 0.3091, 0.4037), (0.227, 0.3407, 0.4755), (0.2493, 0.3004, 0.4037), (0.2616, 0.3301, 0.4755), (0.2757, 0.2863, 0.4037), (0.2936, 0.3131, 0.4755), (0.2989, 0.2673, 0.4037), (0.3216, 0.2901, 0.4755), (0.3178, 0.2442, 0.4037), (0.3446, 0.262, 0.4755), (0.3319, 0.2178, 0.4037), (0.3617, 0.2301, 0.4755), (0.3406, 0.1891, 0.4037), (0.3722, 0.1954, 0.4755), (0.3436, 0.1593, 0.4037), (0.3758, 0.1593, 0.4755), (0.3406, 0.1295, 0.4037), (0.3722, 0.1233, 0.4755), (0.3319, 0.1009, 0.4037), (0.3617, 0.08858, 0.4755), (0.3178, 0.07451, 0.4037), (0.3446, 0.05662, 0.4755), (0.2989, 0.05138, 0.4037), (0.3216, 0.0286, 0.4755), (0.2757, 0.03239, 0.4037), (0.2936, 0.00561, 0.4755), (0.2493, 0.01828, 0.4037), (0.2616, -0.01147, 0.4755), (0.2207, 0.009596, 0.4037), (0.227, -0.022, 0.4755), (0.1909, 0.006662, 0.4037), (0.1909, -0.02555, 0.4755), (0.1611, 0.009596, 0.4037), (0.1548, -0.022, 0.4755), (0.1325, 0.01828, 0.4037), (0.1201, -0.01147, 0.4755), (0.1061, 0.03239, 0.4037), (0.08818, 0.00561, 0.4755), (0.08294, 0.05138, 0.4037), (0.06017, 0.0286, 0.4755), (0.06396, 0.07451, 0.4037), (0.03718, 0.05662, 0.4755), (0.04985, 0.1009, 0.4037), (0.02009, 0.08858, 0.4755), (0.04116, 0.1295, 0.4037), (0.009571, 0.1233, 0.4755), (0.03823, 0.1593, 0.4037), (0.006018, 0.1593, 0.4755), (0.04116, 0.1891, 0.4037), (0.009571, 0.1954, 0.4755), (0.04985, 0.2178, 0.4037), (0.02009, 0.2301, 0.4755), (0.06396, 0.2442, 0.4037), (0.03718, 0.262, 0.4755), (0.08294, 0.2673, 0.4037), (0.06017, 0.2901, 0.4755), (0.1061, 0.2863, 0.4037), (0.08819, 0.3131, 0.4755), (0.1325, 0.3004, 0.4037), (0.1201, 0.3301, 0.4755), (0.1611, 0.3091, 0.4037), (0.1548, 0.3407, 0.4755), (0.5255, 0.831, 0.4057), (0.5255, 0.9058, 0.5237), (0.5701, 0.8266, 0.4057), (0.5847, 0.9, 0.5237), (0.6131, 0.8136, 0.4057), (0.6417, 0.8827, 0.5237), (0.6527, 0.7924, 0.4057), (0.6943, 0.8546, 0.5237), (0.6874, 0.7639, 0.4057), (0.7403, 0.8168, 0.5237), (0.7159, 0.7292, 0.4057), (0.7781, 0.7708, 0.5237), (0.737, 0.6896, 0.4057), (0.8062, 0.7183, 0.5237), (0.7501, 0.6467, 0.4057), (0.8235, 0.6613, 0.5237), (0.7545, 0.602, 0.4057), (0.8293, 0.602, 0.5237), (0.7501, 0.5573, 0.4057), (0.8235, 0.5427, 0.5237), (0.737, 0.5143, 0.4057), (0.8062, 0.4857, 0.5237), (0.7159, 0.4747, 0.4057), (0.7781, 0.4332, 0.5237), (0.6874, 0.44, 0.4057), (0.7403, 0.3871, 0.5237), (0.6527, 0.4116, 0.4057), (0.6943, 0.3493, 0.5237), (0.6131, 0.3904, 0.4057), (0.6417, 0.3213, 0.5237), (0.5701, 0.3774, 0.4057), (0.5847, 0.304, 0.5237), (0.5255, 0.373, 0.4057), (0.5255, 0.2981, 0.5237), (0.4808, 0.3774, 0.4057), (0.4662, 0.304, 0.5237), (0.4378, 0.3904, 0.4057), (0.4092, 0.3213, 0.5237), (0.3982, 0.4116, 0.4057), (0.3566, 0.3493, 0.5237), (0.3635, 0.44, 0.4057), (0.3106, 0.3871, 0.5237), (0.335, 0.4747, 0.4057), (0.2728, 0.4332, 0.5237), (0.3139, 0.5143, 0.4057), (0.2447, 0.4857, 0.5237), (0.3008, 0.5573, 0.4057), (0.2274, 0.5427, 0.5237), (0.2964, 0.602, 0.4057), (0.2216, 0.602, 0.5237), (0.3008, 0.6467, 0.4057), (0.2274, 0.6613, 0.5237), (0.3139, 0.6896, 0.4057), (0.2447, 0.7183, 0.5237), (0.335, 0.7292, 0.4057), (0.2728, 0.7708, 0.5237), (0.3635, 0.7639, 0.4057), (0.3106, 0.8168, 0.5237), (0.3982, 0.7924, 0.4057), (0.3566, 0.8546, 0.5237), (0.4378, 0.8136, 0.4057), (0.4092, 0.8827, 0.5237), (0.4808, 0.8266, 0.4057), (0.4662, 0.9, 0.5237), (-0.9775, -0.7951, -0.8513), (-0.9775, -0.7951, 1.149), (1.022, -0.7951, -0.8513), (1.022, -0.7951, 1.149), (-0.9775, -0.8476, -0.05022), (-0.9775, 1.152, -0.05022), (-0.9775, -0.8476, 0.8041), (-0.9775, 1.152, 0.8041), (1.022, -0.8476, 0.8041), (1.022, 1.152, 0.8041), (-0.9775, -0.8476, 0.3923), (-0.9775, 1.152, 0.3923), (0.2856, 0.7147, -0.1724), (0.4011, 0.7222, -0.4203), (0.2856, -0.7257, -0.1724), (0.4011, -0.7332, -0.4203), (0.2631, 0.7204, -0.1565), (0.3723, 0.7209, -0.4156), (0.2631, -0.7314, -0.1565), (0.3723, -0.7319, -0.4156), (0.4883, -0.7528, -0.4254), (0.3683, -0.7528, -0.1536), (0.4883, 0.7418, -0.4254), (0.3683, 0.7418, -0.1536), (0.2578, -0.7528, -0.4434), (0.1868, -0.7528, -0.1709), (0.2578, 0.7418, -0.4434), (0.1868, 0.7418, -0.1709), (0.4554, -0.7256, -0.4176), (0.3363, -0.7178, -0.1677), (0.4554, 0.7145, -0.4176), (0.3363, 0.7068, -0.1677), (0.5465, -0.7332, -0.4199), (0.431, -0.7256, -0.1723), (0.5465, 0.7222, -0.4199), (0.431, 0.7145, -0.1723), (0.1984, -0.7265, -0.4322), (0.1309, -0.7301, -0.1588), (0.1984, 0.7155, -0.4322), (0.1309, 0.719, -0.1588), (0.2916, -0.7178, -0.4346), (0.2206, -0.7178, -0.1621), (0.2916, 0.7068, -0.4346), (0.2206, 0.7068, -0.1621), (-0.001005, -0.7276, -0.4338), (-0.02206, -0.7286, -0.1609), (-0.001004, 0.7166, -0.4338), (-0.02206, 0.7175, -0.1609), (0.0657, -0.7286, -0.4351), (0.04464, -0.7276, -0.1622), (0.0657, 0.7175, -0.4351), (0.04464, 0.7166, -0.1622), (-0.1561, -0.7276, -0.4338), (-0.1772, -0.7286, -0.1609), (-0.1561, 0.7166, -0.4338), (-0.1772, 0.7175, -0.1609), (-0.08941, -0.7286, -0.4351), (-0.1105, -0.7276, -0.1622), (-0.08941, 0.7175, -0.4351), (-0.1105, 0.7166, -0.1622), (-0.3345, -0.7276, -0.4338), (-0.3556, -0.7286, -0.1609), (-0.3345, 0.7166, -0.4338), (-0.3556, 0.7175, -0.1609), (-0.2678, -0.7286, -0.4351), (-0.2889, -0.7276, -0.1622), (-0.2678, 0.7175, -0.4351), (-0.2889, 0.7166, -0.1622), (-0.6113, -0.7276, -0.4338), (-0.6322, -0.7286, -0.1609), (-0.6113, 0.7165, -0.4338), (-0.6322, 0.7176, -0.1609), (-0.478, -0.7286, -0.4351), (-0.4989, -0.7276, -0.1622), (-0.478, 0.7176, -0.4351), (-0.4989, 0.7165, -0.1622), (-0.6113, -0.7276, -0.4338), (-0.6322, -0.7286, -0.1609), (-0.6113, 0.7165, -0.4338), (-0.6322, 0.7176, -0.1609), (-0.478, -0.7286, -0.4351), (-0.4989, -0.7276, -0.1622), (-0.478, 0.7176, -0.4351), (-0.4989, 0.7165, -0.1622), (-0.6113, -0.7276, -0.4338), (-0.6322, -0.7286, -0.1609), (-0.6113, 0.7165, -0.4338), (-0.6322, 0.7176, -0.1609), (-0.478, -0.7286, -0.4351), (-0.4989, -0.7276, -0.1622), (-0.478, 0.7176, -0.4351), (-0.4989, 0.7165, -0.1622), (-0.8671, -0.7276, -0.4338), (-0.888, -0.7286, -0.1609), (-0.8671, 0.7165, -0.4338), (-0.888, 0.7176, -0.1609), (-0.7057, -0.7286, -0.4351), (-0.7266, -0.7276, -0.1622), (-0.7057, 0.7176, -0.4351), (-0.7266, 0.7165, -0.1622), (-0.8671, -0.7276, -0.4338), (-0.888, -0.7286, -0.1609), (-0.8671, 0.7165, -0.4338), (-0.888, 0.7176, -0.1609), (-0.6805, -0.7178, -0.4331), (-0.7025, -0.7178, -0.1602), (-0.6805, 0.7068, -0.4331), (-0.7025, 0.7068, -0.1602), (0.6458, -0.7326, -0.4172), (0.6458, -0.7326, -0.2518), (0.6458, 0.7216, -0.4172), (0.6458, 0.7216, -0.2518), (0.8551, -0.7326, -0.4172), (0.8551, -0.7326, -0.2518), (0.8551, 0.7216, -0.4172), (0.8551, 0.7216, -0.2518), (0.3376, -0.7528, -0.2027), (0.3376, 0.7418, -0.2027), (0.4524, -0.7528, -0.1984), (0.4524, 0.7418, -0.1984), (-0.248, -0.4941, -0.8074), (-0.248, -0.4941, -0.5717), (-0.248, 0.4809, -0.8074), (-0.248, 0.4809, -0.5717), (0.07566, -0.4941, -0.8074), (0.07566, -0.4941, -0.5717), (0.07566, 0.4809, -0.8074), (0.07566, 0.4809, -0.5717), (0.1758, -0.4941, -0.8074), (0.1758, -0.4941, -0.5472), (0.1758, 0.4809, -0.8074), (0.1758, 0.4809, -0.5472), (0.4995, -0.4941, -0.8074), (0.4995, -0.4941, -0.5472), (0.4995, 0.4809, -0.8074), (0.4995, 0.4809, -0.5472), (0.5966, -0.4941, -0.8074), (0.5966, -0.4941, -0.6161), (0.5966, 0.4809, -0.8074), (0.5966, 0.4809, -0.6161), (0.9203, -0.4941, -0.8074), (0.9203, -0.4941, -0.6161), (0.9203, 0.4809, -0.8074), (0.9203, 0.4809, -0.6161), (-0.248, -0.4941, -0.8074), (-0.248, -0.4941, -0.5717), (-0.248, 0.4809, -0.8074), (-0.248, 0.4809, -0.5717), (0.09587, -0.4895, -0.8028), (0.09587, -0.4895, -0.5763), (0.09587, 0.4764, -0.8028), (0.09587, 0.4764, -0.5763), (-0.8432, -0.3815, -0.7988), (-0.8432, -0.3815, -0.5579), (-0.8432, 0.5347, -0.7988), (-0.8432, 0.5347, -0.5579), (-0.411, -0.3815, -0.7988), (-0.411, -0.3815, -0.5579), (-0.411, 0.5347, -0.7988), (-0.411, 0.5347, -0.5579), (-0.8941, -0.6866, 0.8297), (-0.8941, -0.6866, 1.089), (-0.8941, 0.4656, 0.8297), (-0.8941, 0.4656, 1.089), (-0.8411, -0.6821, 0.8342), (-0.8411, -0.6821, 1.084), (-0.8411, 0.461, 0.8342), (-0.8411, 0.461, 1.084), (-0.4081, -0.7068, 0.8252), (-0.5963, -0.7068, 1.123), (-0.4081, 0.4858, 0.8252), (-0.5963, 0.4858, 1.123), (-0.6079, -0.6853, 0.831), (-0.8089, -0.6875, 1.09), (-0.6079, 0.4642, 0.831), (-0.8089, 0.4664, 1.09), (-0.476, -0.6875, 0.8239), (-0.677, -0.6853, 1.083), (-0.476, 0.4664, 0.8239), (-0.677, 0.4642, 1.083), (-0.4386, -0.7068, 0.8415), (-0.6251, -0.7068, 1.069), (-0.4382, 0.4577, 0.8274), (-0.6252, 0.4666, 1.075), (-0.2979, -0.7068, 0.8271), (-0.4718, -0.7068, 1.077), (-0.2927, 0.4664, 0.8244), (-0.4683, 0.4644, 1.084), (-0.2024, -0.6866, 0.8297), (-0.2024, -0.6866, 1.089), (-0.2024, 0.4656, 0.8297), (-0.2024, 0.4656, 1.089), (-0.07083, -0.6866, 0.8297), (-0.07083, -0.6866, 1.089), (-0.07083, 0.4656, 0.8297), (-0.07083, 0.4656, 1.089), (0.03233, -0.6866, 0.8297), (0.03233, -0.6866, 1.089), (0.03233, 0.4656, 0.8297), (0.03233, 0.4656, 1.089), (0.07482, -0.6866, 0.8297), (0.07482, -0.6866, 1.089), (0.07482, 0.4656, 0.8297), (0.07482, 0.4656, 1.089), (0.1505, -0.6866, 0.8297), (0.1505, -0.6866, 1.089), (0.1505, 0.4656, 0.8297), (0.1505, 0.4656, 1.089), (0.193, -0.6866, 0.8297), (0.193, -0.6866, 1.089), (0.193, 0.4656, 0.8297), (0.193, 0.4656, 1.089), (0.1505, -0.6866, 0.8297), (0.1505, -0.6866, 1.089), (0.1505, 0.4656, 0.8297), (0.1505, 0.4656, 1.089), (0.193, -0.6866, 0.8297), (0.193, -0.6866, 1.089), (0.193, 0.4656, 0.8297), (0.193, 0.4656, 1.089), (0.5051, -0.6871, 0.8271), (0.5616, -0.6861, 1.018), (0.5051, 0.466, 0.8271), (0.5616, 0.465, 1.018), (0.6187, -0.6803, 0.8316), (0.6808, -0.6844, 1.013), (0.6187, 0.4592, 0.8316), (0.6808, 0.4633, 1.013), (0.7425, -0.7068, 0.8005), (0.8049, -0.7068, 1.032), (0.7425, 0.4858, 0.8005), (0.8049, 0.4858, 1.032), (0.667, -0.687, 0.827), (0.7233, -0.6861, 1.018), (0.667, 0.466, 0.827), (0.7233, 0.4651, 1.018), (0.6783, -0.6861, 0.8313), (0.7346, -0.687, 1.023), (0.6783, 0.4651, 0.8313), (0.7346, 0.466, 1.023), (0.6658, -0.7068, 0.8005), (0.7282, -0.7068, 1.032), (0.6658, 0.4858, 0.8005), (0.7282, 0.4858, 1.032), (0.5848, -0.7068, 0.8179), (0.6472, -0.7068, 1.049), (0.5848, 0.4858, 0.8179), (0.6472, 0.4858, 1.049), (0.8779, -0.6866, 0.8297), (0.8779, -0.6866, 1.021), (0.8779, 0.4656, 0.8297), (0.8779, 0.4656, 1.021), (0.9204, -0.6866, 0.8297), (0.9204, -0.6866, 1.021), (0.9204, 0.4656, 0.8297), (0.9204, 0.4656, 1.021), (0.709, -0.6843, 0.8365), (0.7709, -0.6803, 1.018), (0.709, 0.4633, 0.8365), (0.7709, 0.4592, 1.018), (0.7745, -0.6861, 0.8313), (0.8309, -0.6871, 1.023), (0.7745, 0.4651, 0.8313), (0.8309, 0.466, 1.023), (-0.8761, -0.7068, 0.8095), (-0.8761, -0.7068, 1.109), (-0.8761, 0.4858, 0.8095), (-0.8761, 0.4858, 1.109), (-0.4377, -0.6718, 0.8065), (-0.6259, -0.6718, 1.104), (-0.2671, -0.6718, 0.8106), (-0.4552, -0.6718, 1.108), (0.2568, -0.603, -0.0269), (0.2568, -0.603, 0.2747), (0.2568, 0.7316, -0.0269), (0.2568, 0.7316, 0.2747), (0.3889, -0.603, -0.0269), (0.3889, -0.603, 0.2747), (0.3889, 0.7316, -0.0269), (0.3889, 0.7316, 0.2747), (-0.3715, 0.8019, 0.02778), (-0.3715, 0.8019, 0.03269), (-0.165, 0.03094, 0.02778), (-0.165, 0.03094, 0.03269), (-0.9397, 0.6496, 0.02778), (-0.9397, 0.6496, 0.03269), (-0.7331, -0.1213, 0.02778), (-0.7331, -0.1213, 0.03269), (0.1538, -0.603, -0.0269), (0.1538, -0.603, 0.2747), (0.1538, 0.7316, -0.0269), (0.1538, 0.7316, 0.2747), (0.1663, -0.603, -0.0269), (0.1663, -0.603, 0.2747), (0.1663, 0.7316, -0.0269), (0.1663, 0.7316, 0.2747), (-0.05703, -0.6036, -0.03046), (0.08701, -0.6021, 0.2711), (-0.05703, 0.7323, -0.03046), (0.08701, 0.7308, 0.2711), (-0.04386, -0.6021, -0.0233), (0.1002, -0.6036, 0.2783), (-0.04386, 0.7308, -0.0233), (0.1002, 0.7323, 0.2783), (0.5128, -0.4889, -0.03211), (0.6188, -0.4863, 0.06588), (0.5128, 0.1766, -0.03211), (0.6188, 0.174, 0.06588), (0.6127, -0.4863, -0.02298), (0.7187, -0.4889, 0.075), (0.6127, 0.174, -0.02298), (0.7187, 0.1766, 0.075), (0.7741, -0.4879, -0.02667), (0.7741, -0.4879, 0.06957), (0.7741, 0.1756, -0.02667), (0.7741, 0.1756, 0.06957), (0.8733, -0.4879, -0.02667), (0.8733, -0.4879, 0.06957), (0.8733, 0.1756, -0.02667), (0.8733, 0.1756, 0.06957), (0.2568, -0.603, -0.0269), (0.2568, -0.603, 0.2747), (0.2568, 0.7316, -0.0269), (0.2568, 0.7316, 0.2747), (0.3889, -0.603, -0.0269), (0.3889, -0.603, 0.2747), (0.3889, 0.7316, -0.0269), (0.3889, 0.7316, 0.2747), (-0.1215, -0.6036, -0.03046), (0.02249, -0.6021, 0.2711), (-0.1215, 0.7323, -0.03046), (0.0225, 0.7308, 0.2711), (-0.1084, -0.6021, -0.0233), (0.03566, -0.6036, 0.2783), (-0.1084, 0.7308, -0.0233), (0.03566, 0.7323, 0.2783), (-0.2582, 0.7394, -0.01799), (-0.2582, 0.7394, -0.01308), (-0.2582, -0.05878, -0.01799), (-0.2582, -0.05878, -0.01308), (-0.8464, 0.7394, -0.01799), (-0.8464, 0.7394, -0.01308), (-0.8464, -0.05878, -0.01799), (-0.8464, -0.05878, -0.01308), (0.1909, 0.2922, 0.4325), (0.1909, 0.3123, 0.4898), (0.2168, 0.2896, 0.4325), (0.2207, 0.3093, 0.4898), (0.2417, 0.2821, 0.4325), (0.2494, 0.3006, 0.4898), (0.2647, 0.2698, 0.4325), (0.2759, 0.2865, 0.4898), (0.2848, 0.2533, 0.4325), (0.2991, 0.2675, 0.4898), (0.3014, 0.2331, 0.4325), (0.3181, 0.2443, 0.4898), (0.3136, 0.2102, 0.4325), (0.3322, 0.2179, 0.4898), (0.3212, 0.1852, 0.4325), (0.3409, 0.1892, 0.4898), (0.3237, 0.1593, 0.4325), (0.3438, 0.1593, 0.4898), (0.3212, 0.1334, 0.4325), (0.3409, 0.1295, 0.4898), (0.3136, 0.1085, 0.4325), (0.3322, 0.1008, 0.4898), (0.3014, 0.08553, 0.4325), (0.3181, 0.07436, 0.4898), (0.2848, 0.0654, 0.4325), (0.2991, 0.05118, 0.4898), (0.2647, 0.04888, 0.4325), (0.2759, 0.03216, 0.4898), (0.2417, 0.0366, 0.4325), (0.2494, 0.01803, 0.4898), (0.2168, 0.02904, 0.4325), (0.2207, 0.009323, 0.4898), (0.1909, 0.02649, 0.4325), (0.1909, 0.006383, 0.4898), (0.165, 0.02904, 0.4325), (0.1611, 0.009323, 0.4898), (0.1401, 0.0366, 0.4325), (0.1324, 0.01803, 0.4898), (0.1171, 0.04888, 0.4325), (0.1059, 0.03216, 0.4898), (0.09696, 0.0654, 0.4325), (0.08275, 0.05118, 0.4898), (0.08044, 0.08553, 0.4325), (0.06373, 0.07436, 0.4898), (0.06817, 0.1085, 0.4325), (0.04959, 0.1008, 0.4898), (0.06061, 0.1334, 0.4325), (0.04089, 0.1295, 0.4898), (0.05805, 0.1593, 0.4325), (0.03795, 0.1593, 0.4898), (0.06061, 0.1852, 0.4325), (0.04089, 0.1892, 0.4898), (0.06817, 0.2102, 0.4325), (0.04959, 0.2179, 0.4898), (0.08044, 0.2331, 0.4325), (0.06373, 0.2443, 0.4898), (0.09696, 0.2533, 0.4325), (0.08275, 0.2675, 0.4898), (0.1171, 0.2698, 0.4325), (0.1059, 0.2865, 0.4898), (0.1401, 0.2821, 0.4325), (0.1324, 0.3006, 0.4898), (0.165, 0.2896, 0.4325), (0.1611, 0.3093, 0.4898), (0.5255, 0.8133, 0.4359), (0.5255, 0.8763, 0.5424), (0.5667, 0.8093, 0.4359), (0.579, 0.871, 0.5424), (0.6063, 0.7972, 0.4359), (0.6304, 0.8554, 0.5424), (0.6429, 0.7777, 0.4359), (0.6778, 0.83, 0.5424), (0.6749, 0.7514, 0.4359), (0.7194, 0.7959, 0.5424), (0.7012, 0.7194, 0.4359), (0.7535, 0.7544, 0.5424), (0.7207, 0.6829, 0.4359), (0.7789, 0.7069, 0.5424), (0.7328, 0.6432, 0.4359), (0.7945, 0.6555, 0.5424), (0.7368, 0.602, 0.4359), (0.7997, 0.602, 0.5424), (0.7328, 0.5607, 0.4359), (0.7945, 0.5485, 0.5424), (0.7207, 0.5211, 0.4359), (0.7789, 0.497, 0.5424), (0.7012, 0.4846, 0.4359), (0.7535, 0.4496, 0.5424), (0.6749, 0.4525, 0.4359), (0.7194, 0.408, 0.5424), (0.6429, 0.4262, 0.4359), (0.6778, 0.3739, 0.5424), (0.6063, 0.4067, 0.4359), (0.6304, 0.3486, 0.5424), (0.5667, 0.3947, 0.4359), (0.579, 0.3329, 0.5424), (0.5255, 0.3906, 0.4359), (0.5255, 0.3277, 0.5424), (0.4842, 0.3947, 0.4359), (0.4719, 0.3329, 0.5424), (0.4446, 0.4067, 0.4359), (0.4205, 0.3486, 0.5424), (0.408, 0.4262, 0.4359), (0.3731, 0.3739, 0.5424), (0.376, 0.4525, 0.4359), (0.3315, 0.408, 0.5424), (0.3497, 0.4846, 0.4359), (0.2974, 0.4496, 0.5424), (0.3302, 0.5211, 0.4359), (0.272, 0.497, 0.5424), (0.3182, 0.5607, 0.4359), (0.2564, 0.5485, 0.5424), (0.3141, 0.602, 0.4359), (0.2512, 0.602, 0.5424), (0.3182, 0.6432, 0.4359), (0.2564, 0.6555, 0.5424), (0.3302, 0.6829, 0.4359), (0.272, 0.7069, 0.5424), (0.3497, 0.7194, 0.4359), (0.2974, 0.7544, 0.5424), (0.376, 0.7514, 0.4359), (0.3315, 0.7959, 0.5424), (0.408, 0.7777, 0.4359), (0.3731, 0.83, 0.5424), (0.4446, 0.7972, 0.4359), (0.4205, 0.8554, 0.5424), (0.4842, 0.8093, 0.4359), (0.4719, 0.871, 0.5424), (-0.9775, -0.8301, -0.8513), (-0.9775, -0.8301, 1.149), (1.022, -0.8301, -0.8513), (1.022, -0.8301, 1.149)], [], [(13, 9, 11, 15), (11, 10, 14, 15), (9, 8, 10, 11), (13, 12, 8, 9), (16, 17, 19, 18), (15, 14, 12, 13), (22, 23, 21, 20), (26, 27, 31, 30), (30, 31, 29, 28), (28, 29, 25, 24), (26, 30, 28, 24), (32, 33, 35, 34), (34, 35, 39, 38), (36, 37, 33, 32), (40, 41, 43, 42), (42, 43, 47, 46), (46, 47, 45, 44), (44, 45, 41, 40), (48, 49, 51, 50), (50, 51, 55, 54), (54, 55, 53, 52), (52, 53, 49, 48), (56, 57, 59, 58), (58, 59, 63, 62), (62, 63, 61, 60), (60, 61, 57, 56), (64, 65, 67, 66), (66, 67, 71, 70), (70, 71, 69, 68), (68, 69, 65, 64), (72, 73, 75, 74), (74, 75, 79, 78), (78, 79, 77, 76), (76, 77, 73, 72), (80, 81, 83, 82), (82, 83, 87, 86), (86, 87, 85, 84), (84, 85, 81, 80), (88, 89, 91, 90), (90, 91, 95, 94), (94, 95, 93, 92), (92, 93, 89, 88), (96, 97, 99, 98), (98, 99, 103, 102), (100, 101, 97, 96), (104, 105, 107, 106), (106, 107, 111, 110), (110, 111, 109, 108), (108, 109, 105, 104), (106, 110, 108, 104), (111, 107, 105, 109), (115, 113, 112, 114), (116, 117, 119, 118), (118, 119, 123, 122), (122, 123, 121, 120), (120, 121, 117, 116), (118, 122, 120, 116), (123, 119, 117, 121), (124, 125, 127, 126), (126, 127, 131, 130), (130, 131, 129, 128), (128, 129, 125, 124), (126, 130, 128, 124), (131, 127, 125, 129), (132, 133, 135, 134), (134, 135, 139, 138), (136, 137, 133, 132), (134, 138, 136, 132), (139, 135, 133, 137), (140, 141, 143, 142), (142, 143, 147, 146), (144, 145, 141, 140), (142, 146, 144, 140), (147, 143, 141, 145), (148, 149, 151, 150), (150, 151, 155, 154), (154, 155, 153, 152), (152, 153, 149, 148), (150, 154, 152, 148), (155, 151, 149, 153), (156, 157, 159, 158), (158, 159, 163, 162), (160, 161, 157, 156), (158, 162, 160, 156), (163, 159, 157, 161), (164, 165, 167, 166), (168, 169, 171, 170), (170, 171, 175, 174), (174, 175, 173, 172), (172, 173, 169, 168), (170, 174, 172, 168), (175, 171, 169, 173), (178, 179, 183, 182), (182, 183, 181, 180), (178, 182, 180, 176), (183, 179, 177, 181), (184, 185, 187, 186), (186, 187, 191, 190), (190, 191, 189, 188), (188, 189, 185, 184), (186, 190, 188, 184), (191, 187, 185, 189), (192, 193, 195, 194), (194, 195, 199, 198), (198, 199, 197, 196), (196, 197, 193, 192), (194, 198, 196, 192), (199, 195, 193, 197), (200, 201, 203, 202), (202, 203, 207, 206), (206, 207, 205, 204), (204, 205, 201, 200), (202, 206, 204, 200), (207, 203, 201, 205), (208, 209, 211, 210), (210, 211, 215, 214), (214, 215, 213, 212), (212, 213, 209, 208), (210, 214, 212, 208), (215, 211, 209, 213), (216, 217, 219, 218), (218, 219, 223, 222), (220, 221, 217, 216), (218, 222, 220, 216), (223, 219, 217, 221), (224, 225, 227, 226), (228, 229, 231, 230), (230, 231, 235, 234), (234, 235, 233, 232), (232, 233, 229, 228), (230, 234, 232, 228), (235, 231, 229, 233), (236, 237, 239, 238), (242, 243, 241, 240), (244, 245, 247, 246), (246, 247, 251, 250), (250, 251, 249, 248), (248, 249, 245, 244), (246, 250, 248, 244), (251, 247, 245, 249), (254, 255, 259, 258), (258, 259, 257, 256), (256, 257, 253, 252), (254, 258, 256, 252), (259, 255, 253, 257), (262, 263, 261, 260), (266, 267, 265, 264), (268, 269, 271, 270), (270, 271, 275, 274), (274, 275, 273, 272), (272, 273, 269, 268), (270, 274, 272, 268), (275, 271, 269, 273), (276, 280, 282, 278), (281, 277, 279, 283), (279, 278, 282, 283), (277, 276, 278, 279), (281, 280, 276, 277), (283, 282, 280, 281), (284, 285, 287, 286), (286, 287, 291, 290), (290, 291, 289, 288), (288, 289, 285, 284), (286, 290, 288, 284), (291, 287, 285, 289), (292, 293, 295, 294), (294, 295, 299, 298), (298, 299, 297, 296), (296, 297, 293, 292), (294, 298, 296, 292), (299, 295, 293, 297), (300, 301, 303, 302), (302, 303, 307, 306), (306, 307, 305, 304), (304, 305, 301, 300), (302, 306, 304, 300), (307, 303, 301, 305), (308, 309, 311, 310), (310, 311, 315, 314), (314, 315, 313, 312), (312, 313, 309, 308), (310, 314, 312, 308), (315, 311, 309, 313), (316, 317, 319, 318), (318, 319, 323, 322), (322, 323, 321, 320), (320, 321, 317, 316), (318, 322, 320, 316), (323, 319, 317, 321), (324, 325, 327, 326), (326, 327, 331, 330), (330, 331, 329, 328), (328, 329, 325, 324), (326, 330, 328, 324), (331, 327, 325, 329), (332, 336, 338, 334), (337, 333, 335, 339), (335, 334, 338, 339), (333, 332, 334, 335), (337, 336, 332, 333), (339, 338, 336, 337), (340, 341, 343, 342), (342, 343, 345, 344), (344, 345, 347, 346), (346, 347, 349, 348), (348, 349, 351, 350), (350, 351, 353, 352), (352, 353, 355, 354), (354, 355, 357, 356), (356, 357, 359, 358), (358, 359, 361, 360), (360, 361, 363, 362), (362, 363, 365, 364), (364, 365, 367, 366), (366, 367, 369, 368), (368, 369, 371, 370), (370, 371, 373, 372), (372, 373, 375, 374), (374, 375, 377, 376), (376, 377, 379, 378), (378, 379, 381, 380), (380, 381, 383, 382), (382, 383, 385, 384), (384, 385, 387, 386), (386, 387, 389, 388), (388, 389, 391, 390), (390, 391, 393, 392), (392, 393, 395, 394), (394, 395, 397, 396), (396, 397, 399, 398), (398, 399, 401, 400), (400, 401, 403, 402), (402, 403, 341, 340), (340, 342, 344, 346, 348, 350, 352, 354, 356, 358, 360, 362, 364, 366, 368, 370, 372, 374, 376, 378, 380, 382, 384, 386, 388, 390, 392, 394, 396, 398, 400, 402), (404, 405, 407, 406), (406, 407, 409, 408), (408, 409, 411, 410), (410, 411, 413, 412), (412, 413, 415, 414), (414, 415, 417, 416), (416, 417, 419, 418), (418, 419, 421, 420), (420, 421, 423, 422), (422, 423, 425, 424), (424, 425, 427, 426), (426, 427, 429, 428), (428, 429, 431, 430), (430, 431, 433, 432), (432, 433, 435, 434), (434, 435, 437, 436), (436, 437, 439, 438), (438, 439, 441, 440), (440, 441, 443, 442), (442, 443, 445, 444), (444, 445, 447, 446), (446, 447, 449, 448), (448, 449, 451, 450), (450, 451, 453, 452), (452, 453, 455, 454), (454, 455, 457, 456), (456, 457, 459, 458), (458, 459, 461, 460), (460, 461, 463, 462), (462, 463, 465, 464), (464, 465, 467, 466), (466, 467, 405, 404), (404, 406, 408, 410, 412, 414, 416, 418, 420, 422, 424, 426, 428, 430, 432, 434, 436, 438, 440, 442, 444, 446, 448, 450, 452, 454, 456, 458, 460, 462, 464, 466), (485, 487, 483, 481), (483, 487, 486, 482), (481, 483, 482, 480), (485, 481, 480, 484), (488, 490, 491, 489), (487, 485, 484, 486), (494, 492, 493, 495), (498, 502, 503, 499), (502, 500, 501, 503), (500, 496, 497, 501), (498, 496, 500, 502), (504, 506, 507, 505), (506, 510, 511, 507), (508, 504, 505, 509), (512, 514, 515, 513), (514, 518, 519, 515), (518, 516, 517, 519), (516, 512, 513, 517), (520, 522, 523, 521), (522, 526, 527, 523), (526, 524, 525, 527), (524, 520, 521, 525), (528, 530, 531, 529), (530, 534, 535, 531), (534, 532, 533, 535), (532, 528, 529, 533), (536, 538, 539, 537), (538, 542, 543, 539), (542, 540, 541, 543), (540, 536, 537, 541), (544, 546, 547, 545), (546, 550, 551, 547), (550, 548, 549, 551), (548, 544, 545, 549), (552, 554, 555, 553), (554, 558, 559, 555), (558, 556, 557, 559), (556, 552, 553, 557), (560, 562, 563, 561), (562, 566, 567, 563), (566, 564, 565, 567), (564, 560, 561, 565), (568, 570, 571, 569), (570, 574, 575, 571), (572, 568, 569, 573), (576, 578, 579, 577), (578, 582, 583, 579), (582, 580, 581, 583), (578, 576, 580, 582), (583, 581, 577, 579), (587, 586, 584, 585), (588, 590, 591, 589), (590, 594, 595, 591), (594, 592, 593, 595), (592, 588, 589, 593), (590, 588, 592, 594), (595, 593, 589, 591), (596, 598, 599, 597), (598, 602, 603, 599), (602, 600, 601, 603), (600, 596, 597, 601), (598, 596, 600, 602), (603, 601, 597, 599), (604, 606, 607, 605), (606, 610, 611, 607), (610, 608, 609, 611), (608, 604, 605, 609), (606, 604, 608, 610), (611, 609, 605, 607), (612, 614, 615, 613), (614, 618, 619, 615), (616, 612, 613, 617), (614, 612, 616, 618), (619, 617, 613, 615), (620, 622, 623, 621), (622, 626, 627, 623), (626, 624, 625, 627), (624, 620, 621, 625), (622, 620, 624, 626), (627, 625, 621, 623), (628, 630, 631, 629), (630, 634, 635, 631), (632, 628, 629, 633), (630, 628, 632, 634), (635, 633, 629, 631), (636, 638, 639, 637), (640, 642, 643, 641), (642, 646, 647, 643), (646, 644, 645, 647), (644, 640, 641, 645), (642, 640, 644, 646), (647, 645, 641, 643), (650, 654, 655, 651), (654, 652, 653, 655), (650, 648, 652, 654), (655, 653, 649, 651), (656, 658, 659, 657), (658, 662, 663, 659), (662, 660, 661, 663), (660, 656, 657, 661), (658, 656, 660, 662), (663, 661, 657, 659), (664, 666, 667, 665), (666, 670, 671, 667), (670, 668, 669, 671), (668, 664, 665, 669), (666, 664, 668, 670), (671, 669, 665, 667), (672, 674, 675, 673), (674, 678, 679, 675), (678, 676, 677, 679), (676, 672, 673, 677), (674, 672, 676, 678), (679, 677, 673, 675), (680, 682, 683, 681), (682, 686, 687, 683), (686, 684, 685, 687), (684, 680, 681, 685), (682, 680, 684, 686), (687, 685, 681, 683), (688, 690, 691, 689), (690, 694, 695, 691), (692, 688, 689, 693), (690, 688, 692, 694), (695, 693, 689, 691), (696, 698, 699, 697), (700, 702, 703, 701), (702, 706, 707, 703), (706, 704, 705, 707), (704, 700, 701, 705), (702, 700, 704, 706), (707, 705, 701, 703), (708, 710, 711, 709), (714, 712, 713, 715), (716, 718, 719, 717), (718, 722, 723, 719), (722, 720, 721, 723), (720, 716, 717, 721), (718, 716, 720, 722), (723, 721, 717, 719), (726, 730, 731, 727), (730, 728, 729, 731), (728, 724, 725, 729), (726, 724, 728, 730), (731, 729, 725, 727), (734, 732, 733, 735), (738, 736, 737, 739), (740, 742, 743, 741), (742, 746, 747, 743), (746, 744, 745, 747), (744, 740, 741, 745), (742, 740, 744, 746), (747, 745, 741, 743), (748, 750, 754, 752), (753, 755, 751, 749), (751, 755, 754, 750), (749, 751, 750, 748), (753, 749, 748, 752), (755, 753, 752, 754), (756, 758, 759, 757), (758, 762, 763, 759), (762, 760, 761, 763), (760, 756, 757, 761), (758, 756, 760, 762), (763, 761, 757, 759), (764, 766, 767, 765), (766, 770, 771, 767), (770, 768, 769, 771), (768, 764, 765, 769), (766, 764, 768, 770), (771, 769, 765, 767), (772, 774, 775, 773), (774, 778, 779, 775), (778, 776, 777, 779), (776, 772, 773, 777), (774, 772, 776, 778), (779, 777, 773, 775), (780, 782, 783, 781), (782, 786, 787, 783), (786, 784, 785, 787), (784, 780, 781, 785), (782, 780, 784, 786), (787, 785, 781, 783), (788, 790, 791, 789), (790, 794, 795, 791), (794, 792, 793, 795), (792, 788, 789, 793), (790, 788, 792, 794), (795, 793, 789, 791), (796, 798, 799, 797), (798, 802, 803, 799), (802, 800, 801, 803), (800, 796, 797, 801), (798, 796, 800, 802), (803, 801, 797, 799), (804, 806, 810, 808), (809, 811, 807, 805), (807, 811, 810, 806), (805, 807, 806, 804), (809, 805, 804, 808), (811, 809, 808, 810), (812, 814, 815, 813), (814, 816, 817, 815), (816, 818, 819, 817), (818, 820, 821, 819), (820, 822, 823, 821), (822, 824, 825, 823), (824, 826, 827, 825), (826, 828, 829, 827), (828, 830, 831, 829), (830, 832, 833, 831), (832, 834, 835, 833), (834, 836, 837, 835), (836, 838, 839, 837), (838, 840, 841, 839), (840, 842, 843, 841), (842, 844, 845, 843), (844, 846, 847, 845), (846, 848, 849, 847), (848, 850, 851, 849), (850, 852, 853, 851), (852, 854, 855, 853), (854, 856, 857, 855), (856, 858, 859, 857), (858, 860, 861, 859), (860, 862, 863, 861), (862, 864, 865, 863), (864, 866, 867, 865), (866, 868, 869, 867), (868, 870, 871, 869), (870, 872, 873, 871), (872, 874, 875, 873), (874, 812, 813, 875), (812, 874, 872, 870, 868, 866, 864, 862, 860, 858, 856, 854, 852, 850, 848, 846, 844, 842, 840, 838, 836, 834, 832, 830, 828, 826, 824, 822, 820, 818, 816, 814), (876, 878, 879, 877), (878, 880, 881, 879), (880, 882, 883, 881), (882, 884, 885, 883), (884, 886, 887, 885), (886, 888, 889, 887), (888, 890, 891, 889), (890, 892, 893, 891), (892, 894, 895, 893), (894, 896, 897, 895), (896, 898, 899, 897), (898, 900, 901, 899), (900, 902, 903, 901), (902, 904, 905, 903), (904, 906, 907, 905), (906, 908, 909, 907), (908, 910, 911, 909), (910, 912, 913, 911), (912, 914, 915, 913), (914, 916, 917, 915), (916, 918, 919, 917), (918, 920, 921, 919), (920, 922, 923, 921), (922, 924, 925, 923), (924, 926, 927, 925), (926, 928, 929, 927), (928, 930, 931, 929), (930, 932, 933, 931), (932, 934, 935, 933), (934, 936, 937, 935), (936, 938, 939, 937), (938, 876, 877, 939), (876, 938, 936, 934, 932, 930, 928, 926, 924, 922, 920, 918, 916, 914, 912, 910, 908, 906, 904, 902, 900, 898, 896, 894, 892, 890, 888, 886, 884, 882, 880, 878), (1, 0, 472, 473), (3, 2, 474, 475), (4, 5, 477, 476), (7, 6, 478, 479), (14, 10, 482, 486), (10, 8, 480, 482), (8, 12, 484, 480), (12, 14, 486, 484), (16, 18, 490, 488), (17, 16, 488, 489), (19, 17, 489, 491), (18, 19, 491, 490), (23, 22, 494, 495), (22, 20, 492, 494), (21, 23, 495, 493), (20, 21, 493, 492), (26, 24, 496, 498), (24, 25, 497, 496), (27, 26, 498, 499), (31, 27, 499, 503), (29, 31, 503, 501), (25, 29, 501, 497), (32, 34, 506, 504), (35, 33, 505, 507), (34, 38, 510, 506), (39, 35, 507, 511), (38, 39, 511, 510), (37, 36, 508, 509), (36, 32, 504, 508), (33, 37, 509, 505), (40, 42, 514, 512), (43, 41, 513, 515), (42, 46, 518, 514), (47, 43, 515, 519), (46, 44, 516, 518), (45, 47, 519, 517), (44, 40, 512, 516), (41, 45, 517, 513), (48, 50, 522, 520), (51, 49, 521, 523), (50, 54, 526, 522), (55, 51, 523, 527), (54, 52, 524, 526), (53, 55, 527, 525), (52, 48, 520, 524), (49, 53, 525, 521), (56, 58, 530, 528), (59, 57, 529, 531), (58, 62, 534, 530), (63, 59, 531, 535), (62, 60, 532, 534), (61, 63, 535, 533), (60, 56, 528, 532), (57, 61, 533, 529), (64, 66, 538, 536), (67, 65, 537, 539), (66, 70, 542, 538), (71, 67, 539, 543), (70, 68, 540, 542), (69, 71, 543, 541), (68, 64, 536, 540), (65, 69, 541, 537), (72, 74, 546, 544), (75, 73, 545, 547), (74, 78, 550, 546), (79, 75, 547, 551), (78, 76, 548, 550), (77, 79, 551, 549), (76, 72, 544, 548), (73, 77, 549, 545), (80, 82, 554, 552), (83, 81, 553, 555), (82, 86, 558, 554), (87, 83, 555, 559), (86, 84, 556, 558), (85, 87, 559, 557), (84, 80, 552, 556), (81, 85, 557, 553), (88, 90, 562, 560), (91, 89, 561, 563), (90, 94, 566, 562), (95, 91, 563, 567), (94, 92, 564, 566), (93, 95, 567, 565), (92, 88, 560, 564), (89, 93, 565, 561), (96, 98, 570, 568), (99, 97, 569, 571), (98, 102, 574, 570), (103, 99, 571, 575), (102, 103, 575, 574), (101, 100, 572, 573), (100, 96, 568, 572), (97, 101, 573, 569), (112, 113, 585, 584), (113, 115, 587, 585), (115, 114, 586, 587), (114, 112, 584, 586), (146, 147, 619, 618), (144, 146, 618, 616), (147, 145, 617, 619), (145, 144, 616, 617), (162, 163, 635, 634), (160, 162, 634, 632), (163, 161, 633, 635), (161, 160, 632, 633), (164, 166, 638, 636), (165, 164, 636, 637), (167, 165, 637, 639), (166, 167, 639, 638), (178, 176, 648, 650), (177, 179, 651, 649), (179, 178, 650, 651), (180, 181, 653, 652), (176, 180, 652, 648), (181, 177, 649, 653), (222, 223, 695, 694), (220, 222, 694, 692), (223, 221, 693, 695), (221, 220, 692, 693), (224, 226, 698, 696), (225, 224, 696, 697), (227, 225, 697, 699), (226, 227, 699, 698), (236, 238, 710, 708), (237, 236, 708, 709), (239, 237, 709, 711), (238, 239, 711, 710), (243, 242, 714, 715), (242, 240, 712, 714), (241, 243, 715, 713), (240, 241, 713, 712), (254, 252, 724, 726), (252, 253, 725, 724), (253, 255, 727, 725), (255, 254, 726, 727), (263, 262, 734, 735), (262, 260, 732, 734), (261, 263, 735, 733), (260, 261, 733, 732), (264, 265, 737, 736), (267, 266, 738, 739), (266, 264, 736, 738), (265, 267, 739, 737), (343, 341, 813, 815), (345, 343, 815, 817), (347, 345, 817, 819), (349, 347, 819, 821), (351, 349, 821, 823), (353, 351, 823, 825), (355, 353, 825, 827), (357, 355, 827, 829), (359, 357, 829, 831), (361, 359, 831, 833), (363, 361, 833, 835), (365, 363, 835, 837), (367, 365, 837, 839), (369, 367, 839, 841), (371, 369, 841, 843), (373, 371, 843, 845), (375, 373, 845, 847), (377, 375, 847, 849), (379, 377, 849, 851), (381, 379, 851, 853), (383, 381, 853, 855), (385, 383, 855, 857), (387, 385, 857, 859), (389, 387, 859, 861), (391, 389, 861, 863), (393, 391, 863, 865), (395, 393, 865, 867), (397, 395, 867, 869), (399, 397, 869, 871), (401, 399, 871, 873), (403, 401, 873, 875), (341, 403, 875, 813), (407, 405, 877, 879), (409, 407, 879, 881), (411, 409, 881, 883), (413, 411, 883, 885), (415, 413, 885, 887), (417, 415, 887, 889), (419, 417, 889, 891), (421, 419, 891, 893), (423, 421, 893, 895), (425, 423, 895, 897), (427, 425, 897, 899), (429, 427, 899, 901), (431, 429, 901, 903), (433, 431, 903, 905), (435, 433, 905, 907), (437, 435, 907, 909), (439, 437, 909, 911), (441, 439, 911, 913), (443, 441, 913, 915), (445, 443, 915, 917), (447, 445, 917, 919), (449, 447, 919, 921), (451, 449, 921, 923), (453, 451, 923, 925), (455, 453, 925, 927), (457, 455, 927, 929), (459, 457, 929, 931), (461, 459, 931, 933), (463, 461, 933, 935), (465, 463, 935, 937), (467, 465, 937, 939), (405, 467, 939, 877), (469, 468, 940, 941), (470, 471, 943, 942), (468, 470, 942, 940)])
me_cube.polygons.foreach_set('material_index', [0, 0, 0, 0, 0, 0, 0, 1, 1, 1, 1, 2, 2, 2, 3, 3, 3, 3, 4, 4, 4, 4, 5, 5, 5, 5, 6, 6, 6, 6, 6, 6, 6, 6, 6, 6, 6, 6, 7, 7, 7, 7, 7, 7, 7, 8, 8, 8, 8, 8, 8, 8, 9, 9, 9, 9, 9, 9, 10, 10, 10, 10, 10, 10, 11, 11, 11, 11, 11, 11, 11, 11, 11, 11, 12, 12, 12, 12, 12, 12, 13, 13, 13, 13, 13, 14, 14, 14, 14, 14, 14, 14, 15, 15, 15, 15, 16, 16, 16, 16, 16, 16, 17, 17, 17, 17, 17, 17, 18, 18, 18, 18, 18, 18, 18, 18, 18, 18, 18, 18, 19, 19, 19, 19, 19, 20, 20, 20, 20, 20, 20, 20, 20, 20, 21, 21, 21, 21, 21, 21, 21, 21, 21, 21, 21, 21, 21, 22, 22, 22, 22, 22, 22, 23, 23, 23, 23, 23, 23, 24, 24, 24, 24, 24, 24, 25, 25, 25, 25, 25, 25, 26, 26, 26, 26, 26, 26, 27, 27, 27, 27, 27, 27, 22, 22, 22, 22, 22, 22, 22, 22, 22, 22, 22, 22, 28, 28, 28, 28, 28, 28, 29, 29, 29, 29, 29, 29, 29, 29, 29, 29, 29, 29, 29, 29, 29, 29, 29, 29, 29, 29, 29, 29, 29, 29, 29, 29, 29, 29, 29, 29, 29, 29, 29, 30, 30, 30, 30, 30, 30, 30, 30, 30, 30, 30, 30, 30, 30, 30, 30, 30, 30, 30, 30, 30, 30, 30, 30, 30, 30, 30, 30, 30, 30, 30, 30, 30, 0, 0, 0, 0, 0, 0, 0, 1, 1, 1, 1, 2, 2, 2, 3, 3, 3, 3, 4, 4, 4, 4, 5, 5, 5, 5, 6, 6, 6, 6, 6, 6, 6, 6, 6, 6, 6, 6, 7, 7, 7, 7, 7, 7, 7, 8, 8, 8, 8, 8, 8, 9, 9, 9, 9, 9, 9, 10, 10, 10, 10, 10, 10, 11, 11, 11, 11, 11, 11, 11, 11, 11, 11, 11, 12, 12, 12, 12, 12, 12, 13, 13, 13, 13, 13, 14, 14, 14, 14, 14, 14, 14, 15, 15, 15, 15, 16, 16, 16, 16, 16, 16, 17, 17, 17, 17, 17, 17, 18, 18, 18, 18, 18, 18, 18, 18, 18, 18, 18, 18, 19, 19, 19, 19, 19, 20, 20, 20, 20, 20, 20, 20, 20, 20, 21, 21, 21, 21, 21, 21, 21, 21, 21, 21, 21, 21, 21, 22, 22, 22, 22, 22, 22, 23, 23, 23, 23, 23, 23, 24, 24, 24, 24, 24, 24, 25, 25, 25, 25, 25, 25, 26, 26, 26, 26, 26, 26, 27, 27, 27, 27, 27, 27, 22, 22, 22, 22, 22, 22, 22, 22, 22, 22, 22, 22, 28, 28, 28, 28, 28, 28, 29, 29, 29, 29, 29, 29, 29, 29, 29, 29, 29, 29, 29, 29, 29, 29, 29, 29, 29, 29, 29, 29, 29, 29, 29, 29, 29, 29, 29, 29, 29, 29, 29, 30, 30, 30, 30, 30, 30, 30, 30, 30, 30, 30, 30, 30, 30, 30, 30, 30, 30, 30, 30, 30, 30, 30, 30, 30, 30, 30, 30, 30, 30, 30, 30, 30, 0, 0, 0, 0, 0, 0, 0, 0, 0, 0, 0, 0, 0, 0, 0, 0, 1, 1, 1, 1, 1, 1, 2, 2, 2, 2, 2, 2, 2, 2, 3, 3, 3, 3, 3, 3, 3, 3, 4, 4, 4, 4, 4, 4, 4, 4, 5, 5, 5, 5, 5, 5, 5, 5, 6, 6, 6, 6, 6, 6, 6, 6, 6, 6, 6, 6, 6, 6, 6, 6, 6, 6, 6, 6, 6, 6, 6, 6, 7, 7, 7, 7, 7, 7, 7, 7, 7, 7, 7, 7, 7, 7, 7, 7, 8, 8, 8, 8, 11, 11, 11, 11, 13, 13, 13, 13, 14, 14, 14, 14, 15, 15, 15, 15, 15, 15, 19, 19, 19, 19, 20, 20, 20, 20, 20, 20, 20, 20, 20, 20, 20, 20, 21, 21, 21, 21, 21, 21, 21, 21, 21, 21, 21, 21, 29, 29, 29, 29, 29, 29, 29, 29, 29, 29, 29, 29, 29, 29, 29, 29, 29, 29, 29, 29, 29, 29, 29, 29, 29, 29, 29, 29, 29, 29, 29, 29, 30, 30, 30, 30, 30, 30, 30, 30, 30, 30, 30, 30, 30, 30, 30, 30, 30, 30, 30, 30, 30, 30, 30, 30, 30, 30, 30, 30, 30, 30, 30, 30, 0, 0, 0])
me_cube.materials.append(mat_material_024)
me_cube.materials.append(mat_material_023)
me_cube.materials.append(mat_material_025)
me_cube.materials.append(mat_material_026)
me_cube.materials.append(mat_material_027)
me_cube.materials.append(mat_material_028)
me_cube.materials.append(mat_material_029)
me_cube.materials.append(mat_material_030)
me_cube.materials.append(mat_material_022)
me_cube.materials.append(mat_material_020)
me_cube.materials.append(mat_material_018)
me_cube.materials.append(mat_material_019)
me_cube.materials.append(mat_material_021)
me_cube.materials.append(mat_material_009)
me_cube.materials.append(mat_material_010)
me_cube.materials.append(mat_material_011)
me_cube.materials.append(mat_material_012)
me_cube.materials.append(mat_material_013)
me_cube.materials.append(mat_material_014)
me_cube.materials.append(mat_material_015)
me_cube.materials.append(mat_material_016)
me_cube.materials.append(mat_material_017)
me_cube.materials.append(mat_material_004)
me_cube.materials.append(mat_material_007)
me_cube.materials.append(mat_material_005)
me_cube.materials.append(mat_material_006)
me_cube.materials.append(mat_material_003)
me_cube.materials.append(mat_material_002)
me_cube.materials.append(mat_material_008)
me_cube.materials.append(mat_material)
me_cube.materials.append(mat_material_001)
me_cube.materials.append(mat_material_031)
me_cube.use_remesh_preserve_volume = False
me_cube.use_remesh_preserve_attributes = False
me_cube.use_mirror_vertex_groups = False
me_cube.update()

# ---- objects
ob_cube_001 = bpy.data.objects.new('Cube.001', me_cube_001)
ob_cube = bpy.data.objects.new('Cube', me_cube)

# ---- transforms, parenting, visibility, modifiers, constraints
ob_cube_001.location = (0.0, 0.0, 0.0)
ob_cube_001.scale = (1.0, 1.0, 5.152)
ob_cube_001.lineart.crease_threshold = 0.0
ob_cube.location = (0.0, 0.0, 0.0)
ob_cube.scale = (1.0, 1.0, 5.152)
ob_cube.lineart.crease_threshold = 0.0

# ---- collection membership
col_collection_11.objects.link(ob_cube_001)
col_collection_11.objects.link(ob_cube)

# ---- scene / render settings (as saved in the file)
scene.frame_start = 1; scene.frame_end = 200; scene.frame_set(58)
scene.render.engine = 'CYCLES'
scene.render.resolution_percentage = 50
scene.render.dither_intensity = 0.0
scene.cycles.use_denoising = False
scene.cycles.samples = 128
scene.cycles.sampling_pattern = 'TABULATED_SOBOL'
scene.cycles.use_adaptive_sampling = False
scene.cycles.use_light_tree = False
scene.cycles.blur_glossy = 0.0
scene.cycles.sample_clamp_indirect = 0.0
scene.view_settings.view_transform = 'Standard'
bpy.context.view_layer.update()

# ---- added for rendering (the .blend has no active camera and no usable light): camera, sun
cam_auto = bpy.data.cameras.new('AutoCamera')
cam_auto.lens = 50.0
cam_auto.sensor_width = 36.0
cam_auto.clip_end = 1000.0
ob_auto_camera = bpy.data.objects.new('AutoCamera', cam_auto)
scene.collection.objects.link(ob_auto_camera)
ob_auto_camera.location = (9.91406, -11.735, 8.67955)
ob_auto_camera.rotation_euler = (1.09748, -7.21219e-08, 0.694738)
scene.camera = ob_auto_camera
light_auto_sun = bpy.data.lights.new('AutoSun', 'SUN')
light_auto_sun.energy = 3.0
light_auto_sun.angle = 0.0523599
ob_auto_sun = bpy.data.objects.new('AutoSun', light_auto_sun)
scene.collection.objects.link(ob_auto_sun)
ob_auto_sun.rotation_euler = (0.872665, 0.174533, 0.523599)
bpy.context.view_layer.update()
